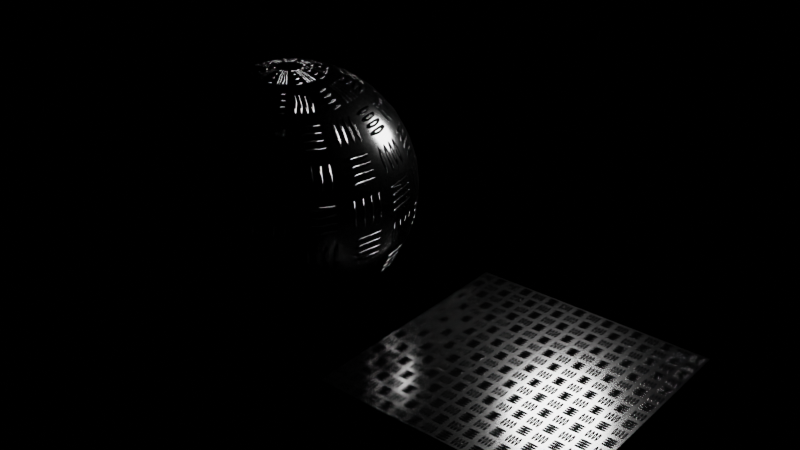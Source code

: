 # Source: surfaces.blend  (saved by Blender 3.4.6; exported with 4.5.12 LTS)
import bpy
from mathutils import Matrix  # noqa: F401  (used for matrix-valued properties, if any)

bpy.ops.wm.read_factory_settings(use_empty=True)
scene = bpy.context.scene
scene.name = 'Scene'

# ---- materials (node trees are filled in below, after node groups)
mat_checkered_metal_plate___4_rices = bpy.data.materials.new('Checkered Metal Plate - 4 rices')
mat_checkered_metal_plate___4_rices.use_backface_culling = True
mat_checkered_metal_plate___4_rices.use_transparent_shadow = False

# ---- node groups
ng_rice = bpy.data.node_groups.new('rice', 'ShaderNodeTree')
_s = ng_rice.interface.new_socket(name='Fac', in_out='OUTPUT', socket_type='NodeSocketFloat')
_s.subtype = 'FACTOR'
_s.min_value = 0.0
_s.max_value = 1.0
_s = ng_rice.interface.new_socket(name='Vector', in_out='INPUT', socket_type='NodeSocketVector')
_s.min_value = -1e+04
_s.max_value = 1e+04
_s = ng_rice.interface.new_socket(name='OffsetDir', in_out='INPUT', socket_type='NodeSocketVector')
_s.default_value = (1.0, 0.0, 0.0)
_s.min_value = -1e+04
_s.max_value = 1e+04
_s = ng_rice.interface.new_socket(name='OfsetVal', in_out='INPUT', socket_type='NodeSocketFloat')
_s.default_value = 0.1
_s.min_value = -1e+04
_s.max_value = 1e+04
_s = ng_rice.interface.new_socket(name='Scale', in_out='INPUT', socket_type='NodeSocketVector')
_s.default_value = (20.0, 3.5, 0.0)
_s.min_value = -1e+04
_s.max_value = 1e+04
_N = ng_rice.nodes; _L = ng_rice.links
n0 = _N.new('ShaderNodeTexGradient'); n0.name = 'Gradient Texture.002'; n0.location = (460, 80)
n0.gradient_type = 'SPHERICAL'
n1 = _N.new('ShaderNodeVectorMath'); n1.name = 'Vector Math.010'; n1.location = (280, 80)
n1.operation = 'MULTIPLY'
n2 = _N.new('ShaderNodeVectorMath'); n2.name = 'Vector Math.011'; n2.location = (100, 80)
n3 = _N.new('NodeReroute'); n3.name = 'Reroute'; n3.location = (240, -80)
n3.width = 16
n3.socket_idname = 'NodeSocketVector'
n4 = _N.new('ShaderNodeVectorMath'); n4.name = 'Vector Math.001'; n4.location = (-280, 80)
n4.operation = 'MULTIPLY'
n5 = _N.new('ShaderNodeCombineXYZ'); n5.name = 'Combine XYZ'; n5.location = (-460, 100)
n6 = _N.new('NodeReroute'); n6.name = 'Reroute.002'; n6.location = (-500, 40)
n6.width = 16
n6.socket_idname = 'NodeSocketFloat'
n7 = _N.new('ShaderNodeVectorMath'); n7.name = 'Vector Math'; n7.location = (-100, 140)
n7.inputs[0].default_value = (-0.5, -0.5, 0.0)
n8 = _N.new('NodeReroute'); n8.name = 'Reroute.004'; n8.location = (60, 160)
n8.width = 16
n8.socket_idname = 'NodeSocketVector'
n9 = _N.new('NodeReroute'); n9.name = 'Reroute.005'; n9.location = (-500, 160)
n9.width = 16
n9.socket_idname = 'NodeSocketVector'
n10 = _N.new('NodeGroupInput'); n10.name = 'Group Input'; n10.location = (-740, 20)
n11 = _N.new('NodeGroupOutput'); n11.name = 'Group Output'; n11.location = (680, 0)
_L.new(n1.outputs[0], n0.inputs[0])
_L.new(n2.outputs[0], n1.inputs[0])
_L.new(n10.outputs[0], n9.inputs[0])
_L.new(n0.outputs[1], n11.inputs[0])
_L.new(n10.outputs[3], n3.inputs[0])
_L.new(n3.outputs[0], n1.inputs[1])
_L.new(n7.outputs[0], n2.inputs[1])
_L.new(n4.outputs[0], n7.inputs[1])
_L.new(n5.outputs[0], n4.inputs[0])
_L.new(n6.outputs[0], n5.inputs[0])
_L.new(n6.outputs[0], n5.inputs[1])
_L.new(n8.outputs[0], n2.inputs[0])
_L.new(n9.outputs[0], n8.inputs[0])
_L.new(n10.outputs[1], n4.inputs[1])
_L.new(n10.outputs[2], n6.inputs[0])
n11.is_active_output = True
ng_four_rices_set = bpy.data.node_groups.new('four_rices_set', 'ShaderNodeTree')
_s = ng_four_rices_set.interface.new_socket(name='Value', in_out='OUTPUT', socket_type='NodeSocketFloat')
_s.min_value = 0.0
_s.max_value = 0.0
_s = ng_four_rices_set.interface.new_socket(name='Vector', in_out='INPUT', socket_type='NodeSocketVector')
_s.min_value = -1e+04
_s.max_value = 1e+04
_s = ng_four_rices_set.interface.new_socket(name='Scale', in_out='INPUT', socket_type='NodeSocketVector')
_s.default_value = (20.0, 3.5, 0.0)
_s.min_value = -1e+04
_s.max_value = 1e+04
_s = ng_four_rices_set.interface.new_socket(name='OffsetDir', in_out='INPUT', socket_type='NodeSocketVector')
_s.default_value = (1.0, 0.0, 0.0)
_s.min_value = -1e+04
_s.max_value = 1e+04
_N = ng_four_rices_set.nodes; _L = ng_four_rices_set.links
n0 = _N.new('ShaderNodeMath'); n0.name = 'Math'; n0.location = (220, 40)
n0.hide = True
n0.inputs[2].default_value = 0.0
n1 = _N.new('ShaderNodeMath'); n1.name = 'Math.001'; n1.location = (220, -40)
n1.hide = True
n1.inputs[2].default_value = 0.0
n2 = _N.new('ShaderNodeMath'); n2.name = 'Math.002'; n2.location = (420, 0)
n2.hide = True
n2.inputs[2].default_value = 0.0
n3 = _N.new('NodeGroupInput'); n3.name = 'Group Input'; n3.location = (-260, 60)
n4 = _N.new('ShaderNodeGroup'); n4.name = 'rice1'; n4.location = (20, 60)
n4.hide = True
n4.node_tree = ng_rice
n4.inputs[2].default_value = 0.3
n5 = _N.new('ShaderNodeGroup'); n5.name = 'rice2'; n5.location = (20, 20)
n5.hide = True
n5.node_tree = ng_rice
n5.inputs[2].default_value = 0.1
n6 = _N.new('ShaderNodeGroup'); n6.name = 'rice3'; n6.location = (20, -20)
n6.hide = True
n6.node_tree = ng_rice
n6.inputs[2].default_value = -0.1
n7 = _N.new('ShaderNodeGroup'); n7.name = 'rice4'; n7.location = (20, -60)
n7.hide = True
n7.node_tree = ng_rice
n7.inputs[2].default_value = -0.3
n8 = _N.new('NodeGroupOutput'); n8.name = 'Group Output'; n8.location = (640, 20)
_L.new(n7.outputs[0], n1.inputs[1])
_L.new(n0.outputs[0], n2.inputs[0])
_L.new(n1.outputs[0], n2.inputs[1])
_L.new(n2.outputs[0], n8.inputs[0])
_L.new(n6.outputs[0], n1.inputs[0])
_L.new(n5.outputs[0], n0.inputs[1])
_L.new(n4.outputs[0], n0.inputs[0])
_L.new(n3.outputs[0], n4.inputs[0])
_L.new(n3.outputs[0], n6.inputs[0])
_L.new(n3.outputs[0], n7.inputs[0])
_L.new(n3.outputs[1], n7.inputs[3])
_L.new(n3.outputs[1], n6.inputs[3])
_L.new(n3.outputs[1], n5.inputs[3])
_L.new(n3.outputs[1], n4.inputs[3])
_L.new(n3.outputs[2], n4.inputs[1])
_L.new(n3.outputs[2], n5.inputs[1])
_L.new(n3.outputs[0], n5.inputs[0])
_L.new(n3.outputs[2], n6.inputs[1])
_L.new(n3.outputs[2], n7.inputs[1])
n8.is_active_output = True
ng_checkered_metal_plate___4_rices = bpy.data.node_groups.new('Checkered Metal Plate - 4 rices', 'ShaderNodeTree')
_s = ng_checkered_metal_plate___4_rices.interface.new_socket(name='BSDF', in_out='OUTPUT', socket_type='NodeSocketShader')
_s = ng_checkered_metal_plate___4_rices.interface.new_socket(name='Base Color', in_out='INPUT', socket_type='NodeSocketColor')
_s.default_value = (0.3171, 0.3171, 0.3171, 1.0)
_s = ng_checkered_metal_plate___4_rices.interface.new_socket(name='Roughness Min', in_out='INPUT', socket_type='NodeSocketFloat')
_s.subtype = 'FACTOR'
_s.default_value = 0.1
_s.min_value = 0.0
_s.max_value = 1.0
_s = ng_checkered_metal_plate___4_rices.interface.new_socket(name='Roughness Max', in_out='INPUT', socket_type='NodeSocketFloat')
_s.subtype = 'FACTOR'
_s.default_value = 0.2
_s = ng_checkered_metal_plate___4_rices.interface.new_socket(name='Clamp Value', in_out='INPUT', socket_type='NodeSocketFloat')
_s.default_value = 0.4
_s.min_value = 0.0
_s.max_value = 1.0
_s = ng_checkered_metal_plate___4_rices.interface.new_socket(name='Coordinate (UV / Generated)', in_out='INPUT', socket_type='NodeSocketVector')
_s.min_value = -1e+04
_s.max_value = 1e+04
_s = ng_checkered_metal_plate___4_rices.interface.new_socket(name='Scale', in_out='INPUT', socket_type='NodeSocketFloat')
_s.default_value = 20.0
_s.min_value = -1e+04
_s.max_value = 1e+04
_s = ng_checkered_metal_plate___4_rices.interface.new_socket(name='Normal', in_out='INPUT', socket_type='NodeSocketVector')
_s.min_value = -1.0
_s.max_value = 1.0
_s.hide_value = True
_N = ng_checkered_metal_plate___4_rices.nodes; _L = ng_checkered_metal_plate___4_rices.links
n0 = _N.new('ShaderNodeMath'); n0.name = 'Math.004'; n0.location = (-220, 240)
n0.operation = 'MULTIPLY'
n0.inputs[2].default_value = 0.0
n1 = _N.new('ShaderNodeMath'); n1.name = 'Math.003'; n1.location = (-220, -40)
n1.operation = 'MULTIPLY'
n1.inputs[2].default_value = 0.0
n2 = _N.new('ShaderNodeTexChecker'); n2.name = 'Checker Texture.001'; n2.location = (-700, 140)
n2.inputs[1].default_value = (0.0, 0.0, 0.0, 1.0)
n2.inputs[2].default_value = (1.0, 1.0, 1.0, 1.0)
n2.inputs[3].default_value = 1.0
n3 = _N.new('ShaderNodeVectorMath'); n3.name = 'Vector Math.001'; n3.location = (-700, -60)
n3.operation = 'FRACTION'
n4 = _N.new('NodeReroute'); n4.name = 'Reroute.003'; n4.location = (60, 260)
n4.width = 16
n4.socket_idname = 'NodeSocketFloat'
n5 = _N.new('ShaderNodeMath'); n5.name = 'Math'; n5.location = (220, 220)
n5.operation = 'MINIMUM'
n6 = _N.new('ShaderNodeGroup'); n6.name = '4_rices_set 1'; n6.location = (-440, 240)
n6.node_tree = ng_four_rices_set
n6.inputs[1].default_value = (3.0, 16.0, 0.0)
n6.inputs[2].default_value = (0.0, 1.0, 0.0)
n7 = _N.new('ShaderNodeGroup'); n7.name = '4_rices_set 2'; n7.location = (-440, -60)
n7.node_tree = ng_four_rices_set
n7.inputs[1].default_value = (16.0, 3.0, 0.0)
n7.inputs[2].default_value = (1.0, 0.0, 0.0)
n8 = _N.new('ShaderNodeMath'); n8.name = 'Math.005'; n8.location = (0, 140)
n8.inputs[2].default_value = 0.0
n9 = _N.new('ShaderNodeVectorMath'); n9.name = 'Vector Math'; n9.location = (-980, 20)
n9.operation = 'SCALE'
n10 = _N.new('ShaderNodeTexNoise'); n10.name = 'Noise Texture'; n10.location = (-700, 500)
n10.noise_dimensions = '2D'
n10.inputs[3].default_value = 16.0
n10.inputs[4].default_value = 1.0
n11 = _N.new('ShaderNodeMapRange'); n11.name = 'Map Range'; n11.location = (0, 540)
n12 = _N.new('ShaderNodeValToRGB'); n12.name = 'ColorRamp'; n12.location = (-440, 500)
while len(n12.color_ramp.elements) > 1: n12.color_ramp.elements.remove(n12.color_ramp.elements[-1])
n12.color_ramp.elements[0].position = 0.3136; n12.color_ramp.elements[0].color = (0.0, 0.0, 0.0, 1.0)
_e = n12.color_ramp.elements.new(0.6318); _e.color = (1.0, 1.0, 1.0, 1.0)
n13 = _N.new('NodeReroute'); n13.name = 'Reroute.007'; n13.location = (-200, 540)
n13.width = 16
n13.socket_idname = 'NodeSocketFloatFactor'
n14 = _N.new('NodeReroute'); n14.name = 'Reroute.009'; n14.location = (-200, 520)
n14.width = 16
n14.socket_idname = 'NodeSocketFloatFactor'
n15 = _N.new('NodeReroute'); n15.name = 'Reroute.004'; n15.location = (440, 560)
n15.width = 16
n16 = _N.new('NodeGroupOutput'); n16.name = 'Group Output'; n16.location = (980, 400)
n17 = _N.new('ShaderNodeBsdfPrincipled'); n17.name = 'Principled BSDF'; n17.location = (680, 400)
n17.distribution = 'GGX'
n17.subsurface_method = 'BURLEY'
n17.inputs[1].default_value = 1.0
n17.inputs[3].default_value = 1.45
n17.inputs[13].default_value = 0.0
n17.inputs[20].default_value = 0.0
n17.inputs[27].default_value = (0.0, 0.0, 0.0, 1.0)
n17.inputs[28].default_value = 1.0
n18 = _N.new('NodeReroute'); n18.name = 'Reroute.001'; n18.location = (-860, -360)
n18.width = 16
n18.socket_idname = 'NodeSocketVector'
n19 = _N.new('NodeReroute'); n19.name = 'Reroute'; n19.location = (140, -360)
n19.width = 16
n19.socket_idname = 'NodeSocketVector'
n20 = _N.new('NodeReroute'); n20.name = 'Reroute.005'; n20.location = (-780, 560)
n20.width = 16
n21 = _N.new('NodeReroute'); n21.name = 'Reroute.006'; n21.location = (-760, 540)
n21.width = 16
n21.socket_idname = 'NodeSocketFloatFactor'
n22 = _N.new('NodeReroute'); n22.name = 'Reroute.008'; n22.location = (-740, 520)
n22.width = 16
n22.socket_idname = 'NodeSocketFloatFactor'
n23 = _N.new('NodeReroute'); n23.name = 'Reroute.002'; n23.location = (-820, 260)
n23.width = 16
n23.socket_idname = 'NodeSocketFloat'
n24 = _N.new('ShaderNodeBump'); n24.name = 'Bump'; n24.location = (440, 60)
n24.inputs[1].default_value = 1.0
n24.inputs[2].default_value = 1.0
n25 = _N.new('NodeGroupInput'); n25.name = 'Group Input'; n25.location = (-1267, 0)
n25.width = 131
_L.new(n25.outputs[4], n9.inputs[0])
_L.new(n25.outputs[6], n18.inputs[0])
_L.new(n25.outputs[5], n9.inputs[3])
_L.new(n9.outputs[0], n3.inputs[0])
_L.new(n3.outputs[0], n7.inputs[0])
_L.new(n3.outputs[0], n6.inputs[0])
_L.new(n9.outputs[0], n2.inputs[0])
_L.new(n0.outputs[0], n8.inputs[0])
_L.new(n18.outputs[0], n19.inputs[0])
_L.new(n6.outputs[0], n0.inputs[0])
_L.new(n2.outputs[0], n0.inputs[1])
_L.new(n1.outputs[0], n8.inputs[1])
_L.new(n23.outputs[0], n4.inputs[0])
_L.new(n25.outputs[3], n23.inputs[0])
_L.new(n20.outputs[0], n15.inputs[0])
_L.new(n25.outputs[0], n20.inputs[0])
_L.new(n15.outputs[0], n17.inputs[0])
_L.new(n19.outputs[0], n24.inputs[4])
_L.new(n24.outputs[0], n17.inputs[5])
_L.new(n5.outputs[0], n24.inputs[3])
_L.new(n25.outputs[1], n21.inputs[0])
_L.new(n21.outputs[0], n13.inputs[0])
_L.new(n4.outputs[0], n5.inputs[0])
_L.new(n8.outputs[0], n5.inputs[1])
_L.new(n7.outputs[0], n1.inputs[0])
_L.new(n2.outputs[1], n1.inputs[1])
_L.new(n9.outputs[0], n10.inputs[0])
_L.new(n10.outputs[0], n12.inputs[0])
_L.new(n17.outputs[0], n16.inputs[0])
_L.new(n12.outputs[0], n11.inputs[0])
_L.new(n11.outputs[0], n17.inputs[2])
_L.new(n22.outputs[0], n14.inputs[0])
_L.new(n25.outputs[2], n22.inputs[0])
_L.new(n13.outputs[0], n11.inputs[3])
_L.new(n14.outputs[0], n11.inputs[4])
n16.is_active_output = True

# ---- material node trees
mat_checkered_metal_plate___4_rices.use_nodes = True; mat_checkered_metal_plate___4_rices.node_tree.nodes.clear()
_N = mat_checkered_metal_plate___4_rices.node_tree.nodes; _L = mat_checkered_metal_plate___4_rices.node_tree.links
n0 = _N.new('ShaderNodeTexCoord'); n0.name = 'Texture Coordinate'; n0.location = (-200, 240)
n1 = _N.new('ShaderNodeGroup'); n1.name = 'Group'; n1.location = (20, 240)
n1.width = 250
n1.node_tree = ng_checkered_metal_plate___4_rices
n1.inputs[0].default_value = (0.3171, 0.3171, 0.3171, 1.0)
n1.inputs[1].default_value = 0.1
n1.inputs[2].default_value = 0.2
n1.inputs[3].default_value = 0.48
n1.inputs[5].default_value = 16.0
n2 = _N.new('ShaderNodeOutputMaterial'); n2.name = 'Material Output'; n2.location = (340, 240)
_L.new(n0.outputs[2], n1.inputs[4])
_L.new(n0.outputs[1], n1.inputs[6])
_L.new(n1.outputs[0], n2.inputs[0])
n2.is_active_output = True

# ---- lights
light_point = bpy.data.lights.new('Point', 'POINT')
light_point.transmission_factor = 0.0
light_point.energy = 3000.0
light_point.shadow_soft_size = 2.5
light_point.shadow_maximum_resolution = 0.006
light_point.use_absolute_resolution = True

# ---- meshes
me_plane = bpy.data.meshes.new('Plane')
me_plane.from_pydata([(-0.5, -0.5, 0.0), (0.5, -0.5, 0.0), (-0.5, 0.5, 0.0), (0.5, 0.5, 0.0), (-1.1, 0.1913, 0.8619), (-1.1, 0.2778, 0.8157), (-1.1, 0.3536, 0.7536), (-1.1, 0.4157, 0.6778), (-1.1, 0.4619, 0.5913), (-1.1, 0.4904, 0.4975), (-1.1, 0.5, 0.4), (-1.1, 0.4904, 0.3025), (-1.1, 0.4619, 0.2087), (-1.1, 0.4157, 0.1222), (-1.1, 0.2778, -0.01573), (-1.081, 0.09567, 0.8904), (-1.063, 0.1877, 0.8619), (-1.046, 0.2724, 0.8157), (-1.031, 0.3468, 0.7536), (-1.019, 0.4077, 0.6778), (-1.01, 0.4531, 0.5913), (-1.004, 0.481, 0.4975), (-1.002, 0.4904, 0.4), (-1.004, 0.481, 0.3025), (-1.01, 0.4531, 0.2087), (-1.019, 0.4077, 0.1222), (-1.031, 0.3468, 0.04645), (-1.046, 0.2724, -0.01573), (-1.063, 0.1877, -0.06194), (-1.081, 0.09567, -0.09039), (-1.063, 0.09012, 0.8904), (-1.027, 0.1768, 0.8619), (-0.9937, 0.2566, 0.8157), (-0.9647, 0.3266, 0.7536), (-0.9409, 0.3841, 0.6778), (-0.9232, 0.4268, 0.5913), (-0.9123, 0.4531, 0.4975), (-0.9087, 0.4619, 0.4), (-0.9123, 0.4531, 0.3025), (-0.9232, 0.4268, 0.2087), (-0.9409, 0.3841, 0.1222), (-0.9647, 0.3266, 0.04645), (-0.9937, 0.2566, -0.01573), (-1.027, 0.1768, -0.06194), (-1.063, 0.09012, -0.09039), (-1.046, 0.08111, 0.8904), (-0.9937, 0.1591, 0.8619), (-0.9457, 0.231, 0.8157), (-0.9036, 0.294, 0.7536), (-0.869, 0.3457, 0.6778), (-0.8434, 0.3841, 0.5913), (-0.8276, 0.4077, 0.4975), (-0.8222, 0.4157, 0.4), (-0.8276, 0.4077, 0.3025), (-0.8434, 0.3841, 0.2087), (-0.869, 0.3457, 0.1222), (-0.9036, 0.294, 0.04645), (-0.9457, 0.231, -0.01573), (-0.9937, 0.1591, -0.06194), (-1.046, 0.08111, -0.09039), (-1.031, 0.06897, 0.8904), (-0.9647, 0.1353, 0.8619), (-0.9036, 0.1964, 0.8157), (-0.85, 0.25, 0.7536), (-0.806, 0.294, 0.6778), (-0.7734, 0.3266, 0.5913), (-0.7532, 0.3468, 0.4975), (-0.7464, 0.3536, 0.4), (-0.7532, 0.3468, 0.3025), (-0.7734, 0.3266, 0.2087), (-0.806, 0.294, 0.1222), (-0.85, 0.25, 0.04645), (-0.9036, 0.1964, -0.01573), (-0.9647, 0.1353, -0.06194), (-1.031, 0.06897, -0.09039), (-1.019, 0.05419, 0.8904), (-0.9409, 0.1063, 0.8619), (-0.869, 0.1543, 0.8157), (-0.806, 0.1964, 0.7536), (-0.7543, 0.231, 0.6778), (-0.7159, 0.2566, 0.5913), (-0.6923, 0.2724, 0.4975), (-0.6843, 0.2778, 0.4), (-0.6923, 0.2724, 0.3025), (-0.7159, 0.2566, 0.2087), (-0.7543, 0.231, 0.1222), (-0.806, 0.1964, 0.04645), (-0.869, 0.1543, -0.01573), (-0.9409, 0.1063, -0.06194), (-1.019, 0.05419, -0.09039), (-1.01, 0.03733, 0.8904), (-0.9232, 0.07322, 0.8619), (-0.8434, 0.1063, 0.8157), (-0.7734, 0.1353, 0.7536), (-0.7159, 0.1591, 0.6778), (-0.6732, 0.1768, 0.5913), (-0.6469, 0.1877, 0.4975), (-0.6381, 0.1913, 0.4), (-0.6469, 0.1877, 0.3025), (-0.6732, 0.1768, 0.2087), (-0.7159, 0.1591, 0.1222), (-0.7734, 0.1353, 0.04645), (-0.8434, 0.1063, -0.01573), (-0.9232, 0.07322, -0.06194), (-1.01, 0.03733, -0.09039), (-1.004, 0.01903, 0.8904), (-0.9123, 0.03733, 0.8619), (-0.8276, 0.05419, 0.8157), (-0.7532, 0.06897, 0.7536), (-0.6923, 0.08111, 0.6778), (-0.6469, 0.09012, 0.5913), (-0.619, 0.09567, 0.4975), (-0.6096, 0.09755, 0.4), (-0.619, 0.09567, 0.3025), (-0.6469, 0.09012, 0.2087), (-0.6923, 0.08111, 0.1222), (-0.7532, 0.06897, 0.04645), (-0.8276, 0.05419, -0.01573), (-0.9123, 0.03733, -0.06194), (-1.004, 0.01903, -0.09039), (-1.002, -1.7e-07, 0.8904), (-0.9087, -1.79e-07, 0.8619), (-0.8222, -1.462e-07, 0.8157), (-0.7464, -1.76e-07, 0.7536), (-0.6843, -1.7e-07, 0.6778), (-0.6381, -1.462e-07, 0.5913), (-0.6096, -2.058e-07, 0.4975), (-0.6, -1.879e-07, 0.4), (-0.6096, -2.058e-07, 0.3025), (-0.6381, -1.462e-07, 0.2087), (-0.6843, -1.7e-07, 0.1222), (-0.7464, -1.76e-07, 0.04645), (-0.8222, -1.7e-07, -0.01573), (-0.9087, -1.819e-07, -0.06194), (-1.002, -1.67e-07, -0.09039), (-1.004, -0.01903, 0.8904), (-0.9123, -0.03733, 0.8619), (-0.8276, -0.05419, 0.8157), (-0.7532, -0.06898, 0.7536), (-0.6923, -0.08111, 0.6778), (-0.6469, -0.09012, 0.5913), (-0.619, -0.09567, 0.4975), (-0.6096, -0.09755, 0.4), (-0.619, -0.09567, 0.3025), (-0.6469, -0.09012, 0.2087), (-0.6923, -0.08111, 0.1222), (-0.7532, -0.06898, 0.04645), (-0.8276, -0.05419, -0.01573), (-0.9123, -0.03733, -0.06194), (-1.004, -0.01903, -0.09039), (-1.01, -0.03733, 0.8904), (-0.9232, -0.07322, 0.8619), (-0.8434, -0.1063, 0.8157), (-0.7734, -0.1353, 0.7536), (-0.7159, -0.1591, 0.6778), (-0.6732, -0.1768, 0.5913), (-0.6469, -0.1877, 0.4975), (-0.6381, -0.1913, 0.4), (-0.6469, -0.1877, 0.3025), (-0.6732, -0.1768, 0.2087), (-0.7159, -0.1591, 0.1222), (-0.7734, -0.1353, 0.04645), (-0.8434, -0.1063, -0.01573), (-0.9232, -0.07322, -0.06194), (-1.01, -0.03733, -0.09039), (-1.019, -0.05419, 0.8904), (-0.9409, -0.1063, 0.8619), (-0.869, -0.1543, 0.8157), (-0.806, -0.1964, 0.7536), (-0.7543, -0.231, 0.6778), (-0.7159, -0.2566, 0.5913), (-0.6923, -0.2724, 0.4975), (-0.6843, -0.2778, 0.4), (-0.6923, -0.2724, 0.3025), (-0.7159, -0.2566, 0.2087), (-0.7543, -0.231, 0.1222), (-0.806, -0.1964, 0.04645), (-0.869, -0.1543, -0.01573), (-0.9409, -0.1063, -0.06194), (-1.019, -0.05419, -0.09039), (-1.031, -0.06898, 0.8904), (-0.9647, -0.1353, 0.8619), (-0.9036, -0.1964, 0.8157), (-0.85, -0.25, 0.7536), (-0.806, -0.294, 0.6778), (-0.7734, -0.3266, 0.5913), (-0.7532, -0.3468, 0.4975), (-0.7464, -0.3536, 0.4), (-0.7532, -0.3468, 0.3025), (-0.7734, -0.3266, 0.2087), (-0.806, -0.294, 0.1222), (-0.85, -0.25, 0.04645), (-0.9036, -0.1964, -0.01573), (-0.9647, -0.1353, -0.06194), (-1.031, -0.06898, -0.09039), (-1.046, -0.08111, 0.8904), (-0.9937, -0.1591, 0.8619), (-0.9457, -0.231, 0.8157), (-0.9036, -0.294, 0.7536), (-0.869, -0.3457, 0.6778), (-0.8434, -0.3841, 0.5913), (-0.8276, -0.4077, 0.4975), (-0.8222, -0.4157, 0.4), (-0.8276, -0.4077, 0.3025), (-0.8434, -0.3841, 0.2087), (-0.869, -0.3457, 0.1222), (-0.9036, -0.294, 0.04645), (-0.9457, -0.231, -0.01573), (-0.9937, -0.1591, -0.06194), (-1.046, -0.08111, -0.09039), (-1.063, -0.09012, 0.8904), (-1.027, -0.1768, 0.8619), (-0.9937, -0.2566, 0.8157), (-0.9647, -0.3266, 0.7536), (-0.9409, -0.3841, 0.6778), (-0.9232, -0.4268, 0.5913), (-0.9123, -0.4531, 0.4975), (-0.9087, -0.4619, 0.4), (-0.9123, -0.4531, 0.3025), (-0.9232, -0.4268, 0.2087), (-0.9409, -0.3841, 0.1222), (-0.9647, -0.3266, 0.04645), (-0.9937, -0.2566, -0.01573), (-1.027, -0.1768, -0.06194), (-1.063, -0.09012, -0.09039), (-1.081, -0.09567, 0.8904), (-1.063, -0.1877, 0.8619), (-1.046, -0.2724, 0.8157), (-1.031, -0.3468, 0.7536), (-1.019, -0.4077, 0.6778), (-1.01, -0.4531, 0.5913), (-1.004, -0.481, 0.4975), (-1.002, -0.4904, 0.4), (-1.004, -0.481, 0.3025), (-1.01, -0.4531, 0.2087), (-1.019, -0.4077, 0.1222), (-1.031, -0.3468, 0.04645), (-1.046, -0.2724, -0.01573), (-1.063, -0.1877, -0.06194), (-1.081, -0.09567, -0.09039), (-1.1, -0.09755, 0.8904), (-1.1, -0.1913, 0.8619), (-1.1, -0.2778, 0.8157), (-1.1, -0.3536, 0.7536), (-1.1, -0.4157, 0.6778), (-1.1, -0.4619, 0.5913), (-1.1, -0.4904, 0.4975), (-1.1, -0.5, 0.4), (-1.1, -0.4904, 0.3025), (-1.1, -0.4619, 0.2087), (-1.1, -0.4157, 0.1222), (-1.1, -0.3536, 0.04645), (-1.1, -0.2778, -0.01573), (-1.1, -0.1913, -0.06194), (-1.1, -0.09755, -0.09039), (-1.119, -0.09567, 0.8904), (-1.137, -0.1877, 0.8619), (-1.154, -0.2724, 0.8157), (-1.169, -0.3468, 0.7536), (-1.181, -0.4077, 0.6778), (-1.19, -0.4531, 0.5913), (-1.196, -0.481, 0.4975), (-1.198, -0.4904, 0.4), (-1.196, -0.481, 0.3025), (-1.19, -0.4531, 0.2087), (-1.181, -0.4077, 0.1222), (-1.169, -0.3468, 0.04645), (-1.154, -0.2724, -0.01573), (-1.137, -0.1877, -0.06194), (-1.119, -0.09567, -0.09039), (-1.1, -3.134e-07, 0.9), (-1.137, -0.09012, 0.8904), (-1.173, -0.1768, 0.8619), (-1.206, -0.2566, 0.8157), (-1.235, -0.3266, 0.7536), (-1.259, -0.3841, 0.6778), (-1.277, -0.4268, 0.5913), (-1.288, -0.4531, 0.4975), (-1.291, -0.4619, 0.4), (-1.288, -0.4531, 0.3025), (-1.277, -0.4268, 0.2087), (-1.259, -0.3841, 0.1222), (-1.235, -0.3266, 0.04645), (-1.206, -0.2566, -0.01573), (-1.173, -0.1768, -0.06194), (-1.137, -0.09012, -0.09039), (-1.154, -0.08111, 0.8904), (-1.206, -0.1591, 0.8619), (-1.254, -0.231, 0.8157), (-1.296, -0.294, 0.7536), (-1.331, -0.3457, 0.6778), (-1.357, -0.3841, 0.5913), (-1.372, -0.4077, 0.4975), (-1.378, -0.4157, 0.4), (-1.372, -0.4077, 0.3025), (-1.357, -0.3841, 0.2087), (-1.331, -0.3457, 0.1222), (-1.296, -0.294, 0.04645), (-1.254, -0.231, -0.01573), (-1.206, -0.1591, -0.06194), (-1.154, -0.08111, -0.09039), (-1.1, -1.629e-07, -0.1), (-1.169, -0.06898, 0.8904), (-1.235, -0.1353, 0.8619), (-1.296, -0.1964, 0.8157), (-1.35, -0.25, 0.7536), (-1.394, -0.294, 0.6778), (-1.427, -0.3266, 0.5913), (-1.447, -0.3468, 0.4975), (-1.454, -0.3536, 0.4), (-1.447, -0.3468, 0.3025), (-1.427, -0.3266, 0.2087), (-1.394, -0.294, 0.1222), (-1.35, -0.25, 0.04645), (-1.296, -0.1964, -0.01573), (-1.235, -0.1353, -0.06194), (-1.169, -0.06897, -0.09039), (-1.181, -0.05419, 0.8904), (-1.259, -0.1063, 0.8619), (-1.331, -0.1543, 0.8157), (-1.394, -0.1964, 0.7536), (-1.446, -0.231, 0.6778), (-1.484, -0.2566, 0.5913), (-1.508, -0.2724, 0.4975), (-1.516, -0.2778, 0.4), (-1.508, -0.2724, 0.3025), (-1.484, -0.2566, 0.2087), (-1.446, -0.231, 0.1222), (-1.394, -0.1964, 0.04645), (-1.331, -0.1543, -0.01573), (-1.259, -0.1063, -0.06194), (-1.181, -0.05419, -0.09039), (-1.19, -0.03733, 0.8904), (-1.277, -0.07322, 0.8619), (-1.357, -0.1063, 0.8157), (-1.427, -0.1353, 0.7536), (-1.484, -0.1591, 0.6778), (-1.527, -0.1768, 0.5913), (-1.553, -0.1877, 0.4975), (-1.562, -0.1913, 0.4), (-1.553, -0.1877, 0.3025), (-1.527, -0.1768, 0.2087), (-1.484, -0.1591, 0.1222), (-1.427, -0.1353, 0.04645), (-1.357, -0.1063, -0.01573), (-1.277, -0.07322, -0.06194), (-1.19, -0.03733, -0.09039), (-1.196, -0.01903, 0.8904), (-1.288, -0.03733, 0.8619), (-1.372, -0.05419, 0.8157), (-1.447, -0.06897, 0.7536), (-1.508, -0.08111, 0.6778), (-1.553, -0.09012, 0.5913), (-1.581, -0.09567, 0.4975), (-1.59, -0.09755, 0.4), (-1.581, -0.09567, 0.3025), (-1.553, -0.09012, 0.2087), (-1.508, -0.08111, 0.1222), (-1.447, -0.06897, 0.04645), (-1.372, -0.05419, -0.01573), (-1.288, -0.03733, -0.06194), (-1.196, -0.01903, -0.09039), (-1.198, -1.358e-07, 0.8904), (-1.291, -1.521e-07, 0.8619), (-1.378, -1.641e-07, 0.8157), (-1.454, -1.045e-07, 0.7536), (-1.516, -8.658e-08, 0.6778), (-1.562, -1.045e-07, 0.5913), (-1.59, -5.081e-08, 0.4975), (-1.6, -1.283e-07, 0.4), (-1.59, -5.081e-08, 0.3025), (-1.562, -1.045e-07, 0.2087), (-1.516, -8.658e-08, 0.1222), (-1.454, -1.045e-07, 0.04645), (-1.378, -1.521e-07, -0.01573), (-1.291, -1.641e-07, -0.06194), (-1.198, -1.447e-07, -0.09039), (-1.196, 0.01903, 0.8904), (-1.288, 0.03733, 0.8619), (-1.372, 0.05419, 0.8157), (-1.447, 0.06897, 0.7536), (-1.508, 0.08111, 0.6778), (-1.553, 0.09012, 0.5913), (-1.581, 0.09567, 0.4975), (-1.59, 0.09755, 0.4), (-1.581, 0.09567, 0.3025), (-1.553, 0.09012, 0.2087), (-1.508, 0.08111, 0.1222), (-1.447, 0.06897, 0.04645), (-1.372, 0.05419, -0.01573), (-1.288, 0.03733, -0.06194), (-1.196, 0.01903, -0.09039), (-1.19, 0.03733, 0.8904), (-1.277, 0.07322, 0.8619), (-1.357, 0.1063, 0.8157), (-1.427, 0.1353, 0.7536), (-1.484, 0.1591, 0.6778), (-1.527, 0.1768, 0.5913), (-1.553, 0.1877, 0.4975), (-1.562, 0.1913, 0.4), (-1.553, 0.1877, 0.3025), (-1.527, 0.1768, 0.2087), (-1.484, 0.1591, 0.1222), (-1.427, 0.1353, 0.04645), (-1.357, 0.1063, -0.01573), (-1.277, 0.07322, -0.06194), (-1.19, 0.03733, -0.09039), (-1.181, 0.05419, 0.8904), (-1.259, 0.1063, 0.8619), (-1.331, 0.1543, 0.8157), (-1.394, 0.1964, 0.7536), (-1.446, 0.231, 0.6778), (-1.484, 0.2566, 0.5913), (-1.508, 0.2724, 0.4975), (-1.516, 0.2778, 0.4), (-1.508, 0.2724, 0.3025), (-1.484, 0.2566, 0.2087), (-1.446, 0.231, 0.1222), (-1.394, 0.1964, 0.04645), (-1.331, 0.1543, -0.01573), (-1.259, 0.1063, -0.06194), (-1.181, 0.05419, -0.09039), (-1.169, 0.06897, 0.8904), (-1.235, 0.1353, 0.8619), (-1.296, 0.1964, 0.8157), (-1.35, 0.25, 0.7536), (-1.394, 0.294, 0.6778), (-1.427, 0.3266, 0.5913), (-1.447, 0.3468, 0.4975), (-1.454, 0.3536, 0.4), (-1.447, 0.3468, 0.3025), (-1.427, 0.3266, 0.2087), (-1.394, 0.294, 0.1222), (-1.35, 0.25, 0.04645), (-1.296, 0.1964, -0.01573), (-1.235, 0.1353, -0.06194), (-1.169, 0.06897, -0.09039), (-1.154, 0.08111, 0.8904), (-1.206, 0.1591, 0.8619), (-1.254, 0.231, 0.8157), (-1.296, 0.294, 0.7536), (-1.331, 0.3457, 0.6778), (-1.357, 0.3841, 0.5913), (-1.372, 0.4077, 0.4975), (-1.378, 0.4157, 0.4), (-1.372, 0.4077, 0.3025), (-1.357, 0.3841, 0.2087), (-1.331, 0.3457, 0.1222), (-1.296, 0.294, 0.04645), (-1.254, 0.231, -0.01573), (-1.206, 0.1591, -0.06194), (-1.154, 0.08111, -0.09039), (-1.137, 0.09012, 0.8904), (-1.173, 0.1768, 0.8619), (-1.206, 0.2566, 0.8157), (-1.235, 0.3266, 0.7536), (-1.259, 0.3841, 0.6778), (-1.277, 0.4268, 0.5913), (-1.288, 0.4531, 0.4975), (-1.291, 0.4619, 0.4), (-1.288, 0.4531, 0.3025), (-1.277, 0.4268, 0.2087), (-1.259, 0.3841, 0.1222), (-1.235, 0.3266, 0.04645), (-1.206, 0.2566, -0.01573), (-1.173, 0.1768, -0.06194), (-1.137, 0.09012, -0.09039), (-1.119, 0.09567, 0.8904), (-1.137, 0.1877, 0.8619), (-1.154, 0.2724, 0.8157), (-1.169, 0.3468, 0.7536), (-1.181, 0.4077, 0.6778), (-1.19, 0.4531, 0.5913), (-1.196, 0.481, 0.4975), (-1.198, 0.4904, 0.4), (-1.196, 0.481, 0.3025), (-1.19, 0.4531, 0.2087), (-1.181, 0.4077, 0.1222), (-1.169, 0.3468, 0.04645), (-1.154, 0.2724, -0.01573), (-1.137, 0.1877, -0.06194), (-1.119, 0.09567, -0.09039), (-1.1, 0.09755, 0.8904), (-1.1, 0.3536, 0.04645), (-1.1, 0.1913, -0.06194), (-1.1, 0.09754, -0.09039)], [], [(0, 1, 3, 2), (483, 13, 25, 26), (7, 6, 18, 19), (14, 483, 26, 27), (8, 7, 19, 20), (484, 14, 27, 28), (9, 8, 20, 21), (485, 484, 28, 29), (10, 9, 21, 22), (482, 270, 15), (301, 485, 29), (11, 10, 22, 23), (4, 482, 15, 16), (12, 11, 23, 24), (5, 4, 16, 17), (13, 12, 24, 25), (6, 5, 17, 18), (25, 24, 39, 40), (18, 17, 32, 33), (26, 25, 40, 41), (19, 18, 33, 34), (27, 26, 41, 42), (20, 19, 34, 35), (28, 27, 42, 43), (21, 20, 35, 36), (29, 28, 43, 44), (22, 21, 36, 37), (15, 270, 30), (301, 29, 44), (23, 22, 37, 38), (16, 15, 30, 31), (24, 23, 38, 39), (17, 16, 31, 32), (44, 43, 58, 59), (37, 36, 51, 52), (30, 270, 45), (301, 44, 59), (38, 37, 52, 53), (31, 30, 45, 46), (39, 38, 53, 54), (32, 31, 46, 47), (40, 39, 54, 55), (33, 32, 47, 48), (41, 40, 55, 56), (34, 33, 48, 49), (42, 41, 56, 57), (35, 34, 49, 50), (43, 42, 57, 58), (36, 35, 50, 51), (48, 47, 62, 63), (56, 55, 70, 71), (49, 48, 63, 64), (57, 56, 71, 72), (50, 49, 64, 65), (58, 57, 72, 73), (51, 50, 65, 66), (59, 58, 73, 74), (52, 51, 66, 67), (45, 270, 60), (301, 59, 74), (53, 52, 67, 68), (46, 45, 60, 61), (54, 53, 68, 69), (47, 46, 61, 62), (55, 54, 69, 70), (67, 66, 81, 82), (60, 270, 75), (301, 74, 89), (68, 67, 82, 83), (61, 60, 75, 76), (69, 68, 83, 84), (62, 61, 76, 77), (70, 69, 84, 85), (63, 62, 77, 78), (71, 70, 85, 86), (64, 63, 78, 79), (72, 71, 86, 87), (65, 64, 79, 80), (73, 72, 87, 88), (66, 65, 80, 81), (74, 73, 88, 89), (86, 85, 100, 101), (79, 78, 93, 94), (87, 86, 101, 102), (80, 79, 94, 95), (88, 87, 102, 103), (81, 80, 95, 96), (89, 88, 103, 104), (82, 81, 96, 97), (75, 270, 90), (301, 89, 104), (83, 82, 97, 98), (76, 75, 90, 91), (84, 83, 98, 99), (77, 76, 91, 92), (85, 84, 99, 100), (78, 77, 92, 93), (90, 270, 105), (301, 104, 119), (98, 97, 112, 113), (91, 90, 105, 106), (99, 98, 113, 114), (92, 91, 106, 107), (100, 99, 114, 115), (93, 92, 107, 108), (101, 100, 115, 116), (94, 93, 108, 109), (102, 101, 116, 117), (95, 94, 109, 110), (103, 102, 117, 118), (96, 95, 110, 111), (104, 103, 118, 119), (97, 96, 111, 112), (109, 108, 123, 124), (117, 116, 131, 132), (110, 109, 124, 125), (118, 117, 132, 133), (111, 110, 125, 126), (119, 118, 133, 134), (112, 111, 126, 127), (105, 270, 120), (301, 119, 134), (113, 112, 127, 128), (106, 105, 120, 121), (114, 113, 128, 129), (107, 106, 121, 122), (115, 114, 129, 130), (108, 107, 122, 123), (116, 115, 130, 131), (128, 127, 142, 143), (121, 120, 135, 136), (129, 128, 143, 144), (122, 121, 136, 137), (130, 129, 144, 145), (123, 122, 137, 138), (131, 130, 145, 146), (124, 123, 138, 139), (132, 131, 146, 147), (125, 124, 139, 140), (133, 132, 147, 148), (126, 125, 140, 141), (134, 133, 148, 149), (127, 126, 141, 142), (120, 270, 135), (301, 134, 149), (147, 146, 161, 162), (140, 139, 154, 155), (148, 147, 162, 163), (141, 140, 155, 156), (149, 148, 163, 164), (142, 141, 156, 157), (135, 270, 150), (301, 149, 164), (143, 142, 157, 158), (136, 135, 150, 151), (144, 143, 158, 159), (137, 136, 151, 152), (145, 144, 159, 160), (138, 137, 152, 153), (146, 145, 160, 161), (139, 138, 153, 154), (159, 158, 173, 174), (152, 151, 166, 167), (160, 159, 174, 175), (153, 152, 167, 168), (161, 160, 175, 176), (154, 153, 168, 169), (162, 161, 176, 177), (155, 154, 169, 170), (163, 162, 177, 178), (156, 155, 170, 171), (164, 163, 178, 179), (157, 156, 171, 172), (150, 270, 165), (301, 164, 179), (158, 157, 172, 173), (151, 150, 165, 166), (178, 177, 192, 193), (171, 170, 185, 186), (179, 178, 193, 194), (172, 171, 186, 187), (165, 270, 180), (301, 179, 194), (173, 172, 187, 188), (166, 165, 180, 181), (174, 173, 188, 189), (167, 166, 181, 182), (175, 174, 189, 190), (168, 167, 182, 183), (176, 175, 190, 191), (169, 168, 183, 184), (177, 176, 191, 192), (170, 169, 184, 185), (182, 181, 196, 197), (190, 189, 204, 205), (183, 182, 197, 198), (191, 190, 205, 206), (184, 183, 198, 199), (192, 191, 206, 207), (185, 184, 199, 200), (193, 192, 207, 208), (186, 185, 200, 201), (194, 193, 208, 209), (187, 186, 201, 202), (180, 270, 195), (301, 194, 209), (188, 187, 202, 203), (181, 180, 195, 196), (189, 188, 203, 204), (201, 200, 215, 216), (209, 208, 223, 224), (202, 201, 216, 217), (195, 270, 210), (301, 209, 224), (203, 202, 217, 218), (196, 195, 210, 211), (204, 203, 218, 219), (197, 196, 211, 212), (205, 204, 219, 220), (198, 197, 212, 213), (206, 205, 220, 221), (199, 198, 213, 214), (207, 206, 221, 222), (200, 199, 214, 215), (208, 207, 222, 223), (220, 219, 234, 235), (213, 212, 227, 228), (221, 220, 235, 236), (214, 213, 228, 229), (222, 221, 236, 237), (215, 214, 229, 230), (223, 222, 237, 238), (216, 215, 230, 231), (224, 223, 238, 239), (217, 216, 231, 232), (210, 270, 225), (301, 224, 239), (218, 217, 232, 233), (211, 210, 225, 226), (219, 218, 233, 234), (212, 211, 226, 227), (239, 238, 253, 254), (232, 231, 246, 247), (225, 270, 240), (301, 239, 254), (233, 232, 247, 248), (226, 225, 240, 241), (234, 233, 248, 249), (227, 226, 241, 242), (235, 234, 249, 250), (228, 227, 242, 243), (236, 235, 250, 251), (229, 228, 243, 244), (237, 236, 251, 252), (230, 229, 244, 245), (238, 237, 252, 253), (231, 230, 245, 246), (243, 242, 257, 258), (251, 250, 265, 266), (244, 243, 258, 259), (252, 251, 266, 267), (245, 244, 259, 260), (253, 252, 267, 268), (246, 245, 260, 261), (254, 253, 268, 269), (247, 246, 261, 262), (240, 270, 255), (301, 254, 269), (248, 247, 262, 263), (241, 240, 255, 256), (249, 248, 263, 264), (242, 241, 256, 257), (250, 249, 264, 265), (262, 261, 277, 278), (255, 270, 271), (301, 269, 285), (263, 262, 278, 279), (256, 255, 271, 272), (264, 263, 279, 280), (257, 256, 272, 273), (265, 264, 280, 281), (258, 257, 273, 274), (266, 265, 281, 282), (259, 258, 274, 275), (267, 266, 282, 283), (260, 259, 275, 276), (268, 267, 283, 284), (261, 260, 276, 277), (269, 268, 284, 285), (282, 281, 296, 297), (275, 274, 289, 290), (283, 282, 297, 298), (276, 275, 290, 291), (284, 283, 298, 299), (277, 276, 291, 292), (285, 284, 299, 300), (278, 277, 292, 293), (271, 270, 286), (301, 285, 300), (279, 278, 293, 294), (272, 271, 286, 287), (280, 279, 294, 295), (273, 272, 287, 288), (281, 280, 295, 296), (274, 273, 288, 289), (301, 300, 316), (294, 293, 309, 310), (287, 286, 302, 303), (295, 294, 310, 311), (288, 287, 303, 304), (296, 295, 311, 312), (289, 288, 304, 305), (297, 296, 312, 313), (290, 289, 305, 306), (298, 297, 313, 314), (291, 290, 306, 307), (299, 298, 314, 315), (292, 291, 307, 308), (300, 299, 315, 316), (293, 292, 308, 309), (286, 270, 302), (314, 313, 328, 329), (307, 306, 321, 322), (315, 314, 329, 330), (308, 307, 322, 323), (316, 315, 330, 331), (309, 308, 323, 324), (302, 270, 317), (301, 316, 331), (310, 309, 324, 325), (303, 302, 317, 318), (311, 310, 325, 326), (304, 303, 318, 319), (312, 311, 326, 327), (305, 304, 319, 320), (313, 312, 327, 328), (306, 305, 320, 321), (318, 317, 332, 333), (326, 325, 340, 341), (319, 318, 333, 334), (327, 326, 341, 342), (320, 319, 334, 335), (328, 327, 342, 343), (321, 320, 335, 336), (329, 328, 343, 344), (322, 321, 336, 337), (330, 329, 344, 345), (323, 322, 337, 338), (331, 330, 345, 346), (324, 323, 338, 339), (317, 270, 332), (301, 331, 346), (325, 324, 339, 340), (337, 336, 351, 352), (345, 344, 359, 360), (338, 337, 352, 353), (346, 345, 360, 361), (339, 338, 353, 354), (332, 270, 347), (301, 346, 361), (340, 339, 354, 355), (333, 332, 347, 348), (341, 340, 355, 356), (334, 333, 348, 349), (342, 341, 356, 357), (335, 334, 349, 350), (343, 342, 357, 358), (336, 335, 350, 351), (344, 343, 358, 359), (356, 355, 370, 371), (349, 348, 363, 364), (357, 356, 371, 372), (350, 349, 364, 365), (358, 357, 372, 373), (351, 350, 365, 366), (359, 358, 373, 374), (352, 351, 366, 367), (360, 359, 374, 375), (353, 352, 367, 368), (361, 360, 375, 376), (354, 353, 368, 369), (347, 270, 362), (301, 361, 376), (355, 354, 369, 370), (348, 347, 362, 363), (375, 374, 389, 390), (368, 367, 382, 383), (376, 375, 390, 391), (369, 368, 383, 384), (362, 270, 377), (301, 376, 391), (370, 369, 384, 385), (363, 362, 377, 378), (371, 370, 385, 386), (364, 363, 378, 379), (372, 371, 386, 387), (365, 364, 379, 380), (373, 372, 387, 388), (366, 365, 380, 381), (374, 373, 388, 389), (367, 366, 381, 382), (379, 378, 393, 394), (387, 386, 401, 402), (380, 379, 394, 395), (388, 387, 402, 403), (381, 380, 395, 396), (389, 388, 403, 404), (382, 381, 396, 397), (390, 389, 404, 405), (383, 382, 397, 398), (391, 390, 405, 406), (384, 383, 398, 399), (377, 270, 392), (301, 391, 406), (385, 384, 399, 400), (378, 377, 392, 393), (386, 385, 400, 401), (398, 397, 412, 413), (406, 405, 420, 421), (399, 398, 413, 414), (392, 270, 407), (301, 406, 421), (400, 399, 414, 415), (393, 392, 407, 408), (401, 400, 415, 416), (394, 393, 408, 409), (402, 401, 416, 417), (395, 394, 409, 410), (403, 402, 417, 418), (396, 395, 410, 411), (404, 403, 418, 419), (397, 396, 411, 412), (405, 404, 419, 420), (417, 416, 431, 432), (410, 409, 424, 425), (418, 417, 432, 433), (411, 410, 425, 426), (419, 418, 433, 434), (412, 411, 426, 427), (420, 419, 434, 435), (413, 412, 427, 428), (421, 420, 435, 436), (414, 413, 428, 429), (407, 270, 422), (301, 421, 436), (415, 414, 429, 430), (408, 407, 422, 423), (416, 415, 430, 431), (409, 408, 423, 424), (436, 435, 450, 451), (429, 428, 443, 444), (422, 270, 437), (301, 436, 451), (430, 429, 444, 445), (423, 422, 437, 438), (431, 430, 445, 446), (424, 423, 438, 439), (432, 431, 446, 447), (425, 424, 439, 440), (433, 432, 447, 448), (426, 425, 440, 441), (434, 433, 448, 449), (427, 426, 441, 442), (435, 434, 449, 450), (428, 427, 442, 443), (448, 447, 462, 463), (441, 440, 455, 456), (449, 448, 463, 464), (442, 441, 456, 457), (450, 449, 464, 465), (443, 442, 457, 458), (451, 450, 465, 466), (444, 443, 458, 459), (437, 270, 452), (301, 451, 466), (445, 444, 459, 460), (438, 437, 452, 453), (446, 445, 460, 461), (439, 438, 453, 454), (447, 446, 461, 462), (440, 439, 454, 455), (452, 270, 467), (301, 466, 481), (460, 459, 474, 475), (453, 452, 467, 468), (461, 460, 475, 476), (454, 453, 468, 469), (462, 461, 476, 477), (455, 454, 469, 470), (463, 462, 477, 478), (456, 455, 470, 471), (464, 463, 478, 479), (457, 456, 471, 472), (465, 464, 479, 480), (458, 457, 472, 473), (466, 465, 480, 481), (459, 458, 473, 474), (471, 470, 6, 7), (479, 478, 483, 14), (472, 471, 7, 8), (480, 479, 14, 484), (473, 472, 8, 9), (481, 480, 484, 485), (474, 473, 9, 10), (467, 270, 482), (301, 481, 485), (475, 474, 10, 11), (468, 467, 482, 4), (476, 475, 11, 12), (469, 468, 4, 5), (477, 476, 12, 13), (470, 469, 5, 6), (478, 477, 13, 483)])
me_plane.polygons.foreach_set('use_smooth', [0, 1, 1, 1, 1, 1, 1, 1, 1, 1, 1, 1, 1, 1, 1, 1, 1, 1, 1, 1, 1, 1, 1, 1, 1, 1, 1, 1, 1, 1, 1, 1, 1, 1, 1, 1, 1, 1, 1, 1, 1, 1, 1, 1, 1, 1, 1, 1, 1, 1, 1, 1, 1, 1, 1, 1, 1, 1, 1, 1, 1, 1, 1, 1, 1, 1, 1, 1, 1, 1, 1, 1, 1, 1, 1, 1, 1, 1, 1, 1, 1, 1, 1, 1, 1, 1, 1, 1, 1, 1, 1, 1, 1, 1, 1, 1, 1, 1, 1, 1, 1, 1, 1, 1, 1, 1, 1, 1, 1, 1, 1, 1, 1, 1, 1, 1, 1, 1, 1, 1, 1, 1, 1, 1, 1, 1, 1, 1, 1, 1, 1, 1, 1, 1, 1, 1, 1, 1, 1, 1, 1, 1, 1, 1, 1, 1, 1, 1, 1, 1, 1, 1, 1, 1, 1, 1, 1, 1, 1, 1, 1, 1, 1, 1, 1, 1, 1, 1, 1, 1, 1, 1, 1, 1, 1, 1, 1, 1, 1, 1, 1, 1, 1, 1, 1, 1, 1, 1, 1, 1, 1, 1, 1, 1, 1, 1, 1, 1, 1, 1, 1, 1, 1, 1, 1, 1, 1, 1, 1, 1, 1, 1, 1, 1, 1, 1, 1, 1, 1, 1, 1, 1, 1, 1, 1, 1, 1, 1, 1, 1, 1, 1, 1, 1, 1, 1, 1, 1, 1, 1, 1, 1, 1, 1, 1, 1, 1, 1, 1, 1, 1, 1, 1, 1, 1, 1, 1, 1, 1, 1, 1, 1, 1, 1, 1, 1, 1, 1, 1, 1, 1, 1, 1, 1, 1, 1, 1, 1, 1, 1, 1, 1, 1, 1, 1, 1, 1, 1, 1, 1, 1, 1, 1, 1, 1, 1, 1, 1, 1, 1, 1, 1, 1, 1, 1, 1, 1, 1, 1, 1, 1, 1, 1, 1, 1, 1, 1, 1, 1, 1, 1, 1, 1, 1, 1, 1, 1, 1, 1, 1, 1, 1, 1, 1, 1, 1, 1, 1, 1, 1, 1, 1, 1, 1, 1, 1, 1, 1, 1, 1, 1, 1, 1, 1, 1, 1, 1, 1, 1, 1, 1, 1, 1, 1, 1, 1, 1, 1, 1, 1, 1, 1, 1, 1, 1, 1, 1, 1, 1, 1, 1, 1, 1, 1, 1, 1, 1, 1, 1, 1, 1, 1, 1, 1, 1, 1, 1, 1, 1, 1, 1, 1, 1, 1, 1, 1, 1, 1, 1, 1, 1, 1, 1, 1, 1, 1, 1, 1, 1, 1, 1, 1, 1, 1, 1, 1, 1, 1, 1, 1, 1, 1, 1, 1, 1, 1, 1, 1, 1, 1, 1, 1, 1, 1, 1, 1, 1, 1, 1, 1, 1, 1, 1, 1, 1, 1, 1, 1, 1, 1, 1, 1, 1, 1, 1, 1, 1, 1, 1, 1, 1, 1, 1, 1, 1, 1, 1, 1, 1, 1, 1, 1, 1, 1, 1, 1, 1, 1, 1, 1, 1, 1, 1, 1, 1, 1, 1, 1, 1, 1, 1, 1, 1, 1, 1, 1, 1, 1, 1, 1, 1, 1, 1])
_uv = me_plane.uv_layers.new(name='UVMap')
_uv.uv.foreach_set('vector', [0.0, 0.0, 1.0, 0.0, 1.0, 1.0, 0.0, 1.0, 0.75, 0.3382, 0.75, 0.3787, 0.7188, 0.3787, 0.7188, 0.3382, 0.75, 0.6213, 0.75, 0.6618, 0.7188, 0.6618, 0.7188, 0.6213, 0.75, 0.2978, 0.75, 0.3382, 0.7188, 0.3382, 0.7188, 0.2978, 0.75, 0.5809, 0.75, 0.6213, 0.7188, 0.6213, 0.7188, 0.5809, 0.75, 0.2574, 0.75, 0.2978, 0.7188, 0.2978, 0.7188, 0.2574, 0.75, 0.5404, 0.75, 0.5809, 0.7188, 0.5809, 0.7188, 0.5404, 0.75, 0.2169, 0.75, 0.2574, 0.7188, 0.2574, 0.7187, 0.2169, 0.75, 0.5, 0.75, 0.5404, 0.7188, 0.5404, 0.7188, 0.5, 0.75, 0.7831, 0.7344, 0.8235, 0.7187, 0.7831, 0.7344, 0.1765, 0.75, 0.2169, 0.7187, 0.2169, 0.75, 0.4596, 0.75, 0.5, 0.7188, 0.5, 0.7188, 0.4596, 0.75, 0.7426, 0.75, 0.7831, 0.7187, 0.7831, 0.7188, 0.7426, 0.75, 0.4191, 0.75, 0.4596, 0.7188, 0.4596, 0.7188, 0.4191, 0.75, 0.7022, 0.75, 0.7426, 0.7188, 0.7426, 0.7188, 0.7022, 0.75, 0.3787, 0.75, 0.4191, 0.7188, 0.4191, 0.7188, 0.3787, 0.75, 0.6618, 0.75, 0.7022, 0.7188, 0.7022, 0.7188, 0.6618, 0.7188, 0.3787, 0.7188, 0.4191, 0.6875, 0.4191, 0.6875, 0.3787, 0.7188, 0.6618, 0.7188, 0.7022, 0.6875, 0.7022, 0.6875, 0.6618, 0.7188, 0.3382, 0.7188, 0.3787, 0.6875, 0.3787, 0.6875, 0.3382, 0.7188, 0.6213, 0.7188, 0.6618, 0.6875, 0.6618, 0.6875, 0.6213, 0.7188, 0.2978, 0.7188, 0.3382, 0.6875, 0.3382, 0.6875, 0.2978, 0.7188, 0.5809, 0.7188, 0.6213, 0.6875, 0.6213, 0.6875, 0.5809, 0.7188, 0.2574, 0.7188, 0.2978, 0.6875, 0.2978, 0.6875, 0.2574, 0.7188, 0.5404, 0.7188, 0.5809, 0.6875, 0.5809, 0.6875, 0.5404, 0.7187, 0.2169, 0.7188, 0.2574, 0.6875, 0.2574, 0.6875, 0.2169, 0.7188, 0.5, 0.7188, 0.5404, 0.6875, 0.5404, 0.6875, 0.5, 0.7187, 0.7831, 0.7031, 0.8235, 0.6875, 0.7831, 0.7031, 0.1765, 0.7187, 0.2169, 0.6875, 0.2169, 0.7188, 0.4596, 0.7188, 0.5, 0.6875, 0.5, 0.6875, 0.4596, 0.7188, 0.7426, 0.7187, 0.7831, 0.6875, 0.7831, 0.6875, 0.7426, 0.7188, 0.4191, 0.7188, 0.4596, 0.6875, 0.4596, 0.6875, 0.4191, 0.7188, 0.7022, 0.7188, 0.7426, 0.6875, 0.7426, 0.6875, 0.7022, 0.6875, 0.2169, 0.6875, 0.2574, 0.6562, 0.2574, 0.6562, 0.2169, 0.6875, 0.5, 0.6875, 0.5404, 0.6562, 0.5404, 0.6562, 0.5, 0.6875, 0.7831, 0.6719, 0.8235, 0.6562, 0.7831, 0.6719, 0.1765, 0.6875, 0.2169, 0.6562, 0.2169, 0.6875, 0.4596, 0.6875, 0.5, 0.6562, 0.5, 0.6562, 0.4596, 0.6875, 0.7426, 0.6875, 0.7831, 0.6562, 0.7831, 0.6562, 0.7426, 0.6875, 0.4191, 0.6875, 0.4596, 0.6562, 0.4596, 0.6562, 0.4191, 0.6875, 0.7022, 0.6875, 0.7426, 0.6562, 0.7426, 0.6562, 0.7022, 0.6875, 0.3787, 0.6875, 0.4191, 0.6562, 0.4191, 0.6562, 0.3787, 0.6875, 0.6618, 0.6875, 0.7022, 0.6562, 0.7022, 0.6562, 0.6618, 0.6875, 0.3382, 0.6875, 0.3787, 0.6562, 0.3787, 0.6562, 0.3382, 0.6875, 0.6213, 0.6875, 0.6618, 0.6562, 0.6618, 0.6562, 0.6213, 0.6875, 0.2978, 0.6875, 0.3382, 0.6562, 0.3382, 0.6562, 0.2978, 0.6875, 0.5809, 0.6875, 0.6213, 0.6562, 0.6213, 0.6562, 0.5809, 0.6875, 0.2574, 0.6875, 0.2978, 0.6562, 0.2978, 0.6562, 0.2574, 0.6875, 0.5404, 0.6875, 0.5809, 0.6562, 0.5809, 0.6562, 0.5404, 0.6562, 0.6618, 0.6562, 0.7022, 0.625, 0.7022, 0.625, 0.6618, 0.6562, 0.3382, 0.6562, 0.3787, 0.625, 0.3787, 0.625, 0.3382, 0.6562, 0.6213, 0.6562, 0.6618, 0.625, 0.6618, 0.625, 0.6213, 0.6562, 0.2978, 0.6562, 0.3382, 0.625, 0.3382, 0.625, 0.2978, 0.6562, 0.5809, 0.6562, 0.6213, 0.625, 0.6213, 0.625, 0.5809, 0.6562, 0.2574, 0.6562, 0.2978, 0.625, 0.2978, 0.625, 0.2574, 0.6562, 0.5404, 0.6562, 0.5809, 0.625, 0.5809, 0.625, 0.5404, 0.6562, 0.2169, 0.6562, 0.2574, 0.625, 0.2574, 0.625, 0.2169, 0.6562, 0.5, 0.6562, 0.5404, 0.625, 0.5404, 0.625, 0.5, 0.6562, 0.7831, 0.6406, 0.8235, 0.625, 0.7831, 0.6406, 0.1765, 0.6562, 0.2169, 0.625, 0.2169, 0.6562, 0.4596, 0.6562, 0.5, 0.625, 0.5, 0.625, 0.4596, 0.6562, 0.7426, 0.6562, 0.7831, 0.625, 0.7831, 0.625, 0.7426, 0.6562, 0.4191, 0.6562, 0.4596, 0.625, 0.4596, 0.625, 0.4191, 0.6562, 0.7022, 0.6562, 0.7426, 0.625, 0.7426, 0.625, 0.7022, 0.6562, 0.3787, 0.6562, 0.4191, 0.625, 0.4191, 0.625, 0.3787, 0.625, 0.5, 0.625, 0.5404, 0.5937, 0.5404, 0.5937, 0.5, 0.625, 0.7831, 0.6094, 0.8235, 0.5937, 0.7831, 0.6094, 0.1765, 0.625, 0.2169, 0.5937, 0.2169, 0.625, 0.4596, 0.625, 0.5, 0.5937, 0.5, 0.5937, 0.4596, 0.625, 0.7426, 0.625, 0.7831, 0.5937, 0.7831, 0.5937, 0.7426, 0.625, 0.4191, 0.625, 0.4596, 0.5937, 0.4596, 0.5937, 0.4191, 0.625, 0.7022, 0.625, 0.7426, 0.5937, 0.7426, 0.5937, 0.7022, 0.625, 0.3787, 0.625, 0.4191, 0.5937, 0.4191, 0.5937, 0.3787, 0.625, 0.6618, 0.625, 0.7022, 0.5937, 0.7022, 0.5937, 0.6618, 0.625, 0.3382, 0.625, 0.3787, 0.5937, 0.3787, 0.5937, 0.3382, 0.625, 0.6213, 0.625, 0.6618, 0.5937, 0.6618, 0.5937, 0.6213, 0.625, 0.2978, 0.625, 0.3382, 0.5937, 0.3382, 0.5937, 0.2978, 0.625, 0.5809, 0.625, 0.6213, 0.5937, 0.6213, 0.5937, 0.5809, 0.625, 0.2574, 0.625, 0.2978, 0.5937, 0.2978, 0.5937, 0.2574, 0.625, 0.5404, 0.625, 0.5809, 0.5937, 0.5809, 0.5937, 0.5404, 0.625, 0.2169, 0.625, 0.2574, 0.5937, 0.2574, 0.5937, 0.2169, 0.5937, 0.3382, 0.5937, 0.3787, 0.5625, 0.3787, 0.5625, 0.3382, 0.5937, 0.6213, 0.5937, 0.6618, 0.5625, 0.6618, 0.5625, 0.6213, 0.5937, 0.2978, 0.5937, 0.3382, 0.5625, 0.3382, 0.5625, 0.2978, 0.5937, 0.5809, 0.5937, 0.6213, 0.5625, 0.6213, 0.5625, 0.5809, 0.5937, 0.2574, 0.5937, 0.2978, 0.5625, 0.2978, 0.5625, 0.2574, 0.5937, 0.5404, 0.5937, 0.5809, 0.5625, 0.5809, 0.5625, 0.5404, 0.5937, 0.2169, 0.5937, 0.2574, 0.5625, 0.2574, 0.5625, 0.2169, 0.5937, 0.5, 0.5937, 0.5404, 0.5625, 0.5404, 0.5625, 0.5, 0.5937, 0.7831, 0.5781, 0.8235, 0.5625, 0.7831, 0.5781, 0.1765, 0.5937, 0.2169, 0.5625, 0.2169, 0.5937, 0.4596, 0.5937, 0.5, 0.5625, 0.5, 0.5625, 0.4596, 0.5937, 0.7426, 0.5937, 0.7831, 0.5625, 0.7831, 0.5625, 0.7426, 0.5937, 0.4191, 0.5937, 0.4596, 0.5625, 0.4596, 0.5625, 0.4191, 0.5937, 0.7022, 0.5937, 0.7426, 0.5625, 0.7426, 0.5625, 0.7022, 0.5937, 0.3787, 0.5937, 0.4191, 0.5625, 0.4191, 0.5625, 0.3787, 0.5937, 0.6618, 0.5937, 0.7022, 0.5625, 0.7022, 0.5625, 0.6618, 0.5625, 0.7831, 0.5469, 0.8235, 0.5312, 0.7831, 0.5469, 0.1765, 0.5625, 0.2169, 0.5312, 0.2169, 0.5625, 0.4596, 0.5625, 0.5, 0.5312, 0.5, 0.5312, 0.4596, 0.5625, 0.7426, 0.5625, 0.7831, 0.5312, 0.7831, 0.5312, 0.7426, 0.5625, 0.4191, 0.5625, 0.4596, 0.5312, 0.4596, 0.5312, 0.4191, 0.5625, 0.7022, 0.5625, 0.7426, 0.5312, 0.7426, 0.5312, 0.7022, 0.5625, 0.3787, 0.5625, 0.4191, 0.5312, 0.4191, 0.5312, 0.3787, 0.5625, 0.6618, 0.5625, 0.7022, 0.5312, 0.7022, 0.5312, 0.6618, 0.5625, 0.3382, 0.5625, 0.3787, 0.5312, 0.3787, 0.5312, 0.3382, 0.5625, 0.6213, 0.5625, 0.6618, 0.5312, 0.6618, 0.5312, 0.6213, 0.5625, 0.2978, 0.5625, 0.3382, 0.5312, 0.3382, 0.5312, 0.2978, 0.5625, 0.5809, 0.5625, 0.6213, 0.5312, 0.6213, 0.5312, 0.5809, 0.5625, 0.2574, 0.5625, 0.2978, 0.5312, 0.2978, 0.5312, 0.2574, 0.5625, 0.5404, 0.5625, 0.5809, 0.5312, 0.5809, 0.5312, 0.5404, 0.5625, 0.2169, 0.5625, 0.2574, 0.5312, 0.2574, 0.5312, 0.2169, 0.5625, 0.5, 0.5625, 0.5404, 0.5312, 0.5404, 0.5312, 0.5, 0.5312, 0.6213, 0.5312, 0.6618, 0.5, 0.6618, 0.5, 0.6213, 0.5312, 0.2978, 0.5312, 0.3382, 0.5, 0.3382, 0.5, 0.2978, 0.5312, 0.5809, 0.5312, 0.6213, 0.5, 0.6213, 0.5, 0.5809, 0.5312, 0.2574, 0.5312, 0.2978, 0.5, 0.2978, 0.5, 0.2574, 0.5312, 0.5404, 0.5312, 0.5809, 0.5, 0.5809, 0.5, 0.5404, 0.5312, 0.2169, 0.5312, 0.2574, 0.5, 0.2574, 0.5, 0.2169, 0.5312, 0.5, 0.5312, 0.5404, 0.5, 0.5404, 0.5, 0.5, 0.5312, 0.7831, 0.5156, 0.8235, 0.5, 0.7831, 0.5156, 0.1765, 0.5312, 0.2169, 0.5, 0.2169, 0.5312, 0.4596, 0.5312, 0.5, 0.5, 0.5, 0.5, 0.4596, 0.5312, 0.7426, 0.5312, 0.7831, 0.5, 0.7831, 0.5, 0.7426, 0.5312, 0.4191, 0.5312, 0.4596, 0.5, 0.4596, 0.5, 0.4191, 0.5312, 0.7022, 0.5312, 0.7426, 0.5, 0.7426, 0.5, 0.7022, 0.5312, 0.3787, 0.5312, 0.4191, 0.5, 0.4191, 0.5, 0.3787, 0.5312, 0.6618, 0.5312, 0.7022, 0.5, 0.7022, 0.5, 0.6618, 0.5312, 0.3382, 0.5312, 0.3787, 0.5, 0.3787, 0.5, 0.3382, 0.5, 0.4596, 0.5, 0.5, 0.4687, 0.5, 0.4687, 0.4596, 0.5, 0.7426, 0.5, 0.7831, 0.4687, 0.7831, 0.4687, 0.7426, 0.5, 0.4191, 0.5, 0.4596, 0.4687, 0.4596, 0.4687, 0.4191, 0.5, 0.7022, 0.5, 0.7426, 0.4687, 0.7426, 0.4687, 0.7022, 0.5, 0.3787, 0.5, 0.4191, 0.4687, 0.4191, 0.4687, 0.3787, 0.5, 0.6618, 0.5, 0.7022, 0.4687, 0.7022, 0.4687, 0.6618, 0.5, 0.3382, 0.5, 0.3787, 0.4687, 0.3787, 0.4687, 0.3382, 0.5, 0.6213, 0.5, 0.6618, 0.4687, 0.6618, 0.4687, 0.6213, 0.5, 0.2978, 0.5, 0.3382, 0.4687, 0.3382, 0.4687, 0.2978, 0.5, 0.5809, 0.5, 0.6213, 0.4687, 0.6213, 0.4687, 0.5809, 0.5, 0.2574, 0.5, 0.2978, 0.4687, 0.2978, 0.4687, 0.2574, 0.5, 0.5404, 0.5, 0.5809, 0.4687, 0.5809, 0.4687, 0.5404, 0.5, 0.2169, 0.5, 0.2574, 0.4687, 0.2574, 0.4687, 0.2169, 0.5, 0.5, 0.5, 0.5404, 0.4687, 0.5404, 0.4687, 0.5, 0.5, 0.7831, 0.4844, 0.8235, 0.4687, 0.7831, 0.4844, 0.1765, 0.5, 0.2169, 0.4687, 0.2169, 0.4687, 0.2978, 0.4687, 0.3382, 0.4375, 0.3382, 0.4375, 0.2978, 0.4687, 0.5809, 0.4687, 0.6213, 0.4375, 0.6213, 0.4375, 0.5809, 0.4687, 0.2574, 0.4687, 0.2978, 0.4375, 0.2978, 0.4375, 0.2574, 0.4687, 0.5404, 0.4687, 0.5809, 0.4375, 0.5809, 0.4375, 0.5404, 0.4687, 0.2169, 0.4687, 0.2574, 0.4375, 0.2574, 0.4375, 0.2169, 0.4687, 0.5, 0.4687, 0.5404, 0.4375, 0.5404, 0.4375, 0.5, 0.4687, 0.7831, 0.4531, 0.8235, 0.4375, 0.7831, 0.4531, 0.1765, 0.4687, 0.2169, 0.4375, 0.2169, 0.4687, 0.4596, 0.4687, 0.5, 0.4375, 0.5, 0.4375, 0.4596, 0.4687, 0.7426, 0.4687, 0.7831, 0.4375, 0.7831, 0.4375, 0.7426, 0.4687, 0.4191, 0.4687, 0.4596, 0.4375, 0.4596, 0.4375, 0.4191, 0.4687, 0.7022, 0.4687, 0.7426, 0.4375, 0.7426, 0.4375, 0.7022, 0.4687, 0.3787, 0.4687, 0.4191, 0.4375, 0.4191, 0.4375, 0.3787, 0.4687, 0.6618, 0.4687, 0.7022, 0.4375, 0.7022, 0.4375, 0.6618, 0.4687, 0.3382, 0.4687, 0.3787, 0.4375, 0.3787, 0.4375, 0.3382, 0.4687, 0.6213, 0.4687, 0.6618, 0.4375, 0.6618, 0.4375, 0.6213, 0.4375, 0.4191, 0.4375, 0.4596, 0.4062, 0.4596, 0.4062, 0.4191, 0.4375, 0.7022, 0.4375, 0.7426, 0.4062, 0.7426, 0.4062, 0.7022, 0.4375, 0.3787, 0.4375, 0.4191, 0.4062, 0.4191, 0.4062, 0.3787, 0.4375, 0.6618, 0.4375, 0.7022, 0.4062, 0.7022, 0.4062, 0.6618, 0.4375, 0.3382, 0.4375, 0.3787, 0.4062, 0.3787, 0.4062, 0.3382, 0.4375, 0.6213, 0.4375, 0.6618, 0.4062, 0.6618, 0.4062, 0.6213, 0.4375, 0.2978, 0.4375, 0.3382, 0.4062, 0.3382, 0.4062, 0.2978, 0.4375, 0.5809, 0.4375, 0.6213, 0.4062, 0.6213, 0.4062, 0.5809, 0.4375, 0.2574, 0.4375, 0.2978, 0.4062, 0.2978, 0.4062, 0.2574, 0.4375, 0.5404, 0.4375, 0.5809, 0.4062, 0.5809, 0.4062, 0.5404, 0.4375, 0.2169, 0.4375, 0.2574, 0.4062, 0.2574, 0.4062, 0.2169, 0.4375, 0.5, 0.4375, 0.5404, 0.4062, 0.5404, 0.4062, 0.5, 0.4375, 0.7831, 0.4219, 0.8235, 0.4062, 0.7831, 0.4219, 0.1765, 0.4375, 0.2169, 0.4062, 0.2169, 0.4375, 0.4596, 0.4375, 0.5, 0.4062, 0.5, 0.4062, 0.4596, 0.4375, 0.7426, 0.4375, 0.7831, 0.4062, 0.7831, 0.4062, 0.7426, 0.4062, 0.2574, 0.4062, 0.2978, 0.375, 0.2978, 0.375, 0.2574, 0.4062, 0.5404, 0.4062, 0.5809, 0.375, 0.5809, 0.375, 0.5404, 0.4062, 0.2169, 0.4062, 0.2574, 0.375, 0.2574, 0.375, 0.2169, 0.4062, 0.5, 0.4062, 0.5404, 0.375, 0.5404, 0.375, 0.5, 0.4062, 0.7831, 0.3906, 0.8235, 0.375, 0.7831, 0.3906, 0.1765, 0.4062, 0.2169, 0.375, 0.2169, 0.4062, 0.4596, 0.4062, 0.5, 0.375, 0.5, 0.375, 0.4596, 0.4062, 0.7426, 0.4062, 0.7831, 0.375, 0.7831, 0.375, 0.7426, 0.4062, 0.4191, 0.4062, 0.4596, 0.375, 0.4596, 0.375, 0.4191, 0.4062, 0.7022, 0.4062, 0.7426, 0.375, 0.7426, 0.375, 0.7022, 0.4062, 0.3787, 0.4062, 0.4191, 0.375, 0.4191, 0.375, 0.3787, 0.4062, 0.6618, 0.4062, 0.7022, 0.375, 0.7022, 0.375, 0.6618, 0.4062, 0.3382, 0.4062, 0.3787, 0.375, 0.3787, 0.375, 0.3382, 0.4062, 0.6213, 0.4062, 0.6618, 0.375, 0.6618, 0.375, 0.6213, 0.4062, 0.2978, 0.4062, 0.3382, 0.375, 0.3382, 0.375, 0.2978, 0.4062, 0.5809, 0.4062, 0.6213, 0.375, 0.6213, 0.375, 0.5809, 0.375, 0.7022, 0.375, 0.7426, 0.3437, 0.7426, 0.3437, 0.7022, 0.375, 0.3787, 0.375, 0.4191, 0.3437, 0.4191, 0.3437, 0.3787, 0.375, 0.6618, 0.375, 0.7022, 0.3437, 0.7022, 0.3437, 0.6618, 0.375, 0.3382, 0.375, 0.3787, 0.3437, 0.3787, 0.3437, 0.3382, 0.375, 0.6213, 0.375, 0.6618, 0.3437, 0.6618, 0.3437, 0.6213, 0.375, 0.2978, 0.375, 0.3382, 0.3437, 0.3382, 0.3437, 0.2978, 0.375, 0.5809, 0.375, 0.6213, 0.3437, 0.6213, 0.3437, 0.5809, 0.375, 0.2574, 0.375, 0.2978, 0.3437, 0.2978, 0.3437, 0.2574, 0.375, 0.5404, 0.375, 0.5809, 0.3437, 0.5809, 0.3437, 0.5404, 0.375, 0.2169, 0.375, 0.2574, 0.3437, 0.2574, 0.3437, 0.2169, 0.375, 0.5, 0.375, 0.5404, 0.3437, 0.5404, 0.3437, 0.5, 0.375, 0.7831, 0.3594, 0.8235, 0.3437, 0.7831, 0.3594, 0.1765, 0.375, 0.2169, 0.3437, 0.2169, 0.375, 0.4596, 0.375, 0.5, 0.3437, 0.5, 0.3437, 0.4596, 0.375, 0.7426, 0.375, 0.7831, 0.3437, 0.7831, 0.3437, 0.7426, 0.375, 0.4191, 0.375, 0.4596, 0.3437, 0.4596, 0.3437, 0.4191, 0.3437, 0.5404, 0.3437, 0.5809, 0.3125, 0.5809, 0.3125, 0.5404, 0.3437, 0.2169, 0.3437, 0.2574, 0.3125, 0.2574, 0.3125, 0.2169, 0.3437, 0.5, 0.3437, 0.5404, 0.3125, 0.5404, 0.3125, 0.5, 0.3437, 0.7831, 0.3281, 0.8235, 0.3125, 0.7831, 0.3281, 0.1765, 0.3437, 0.2169, 0.3125, 0.2169, 0.3437, 0.4596, 0.3437, 0.5, 0.3125, 0.5, 0.3125, 0.4596, 0.3437, 0.7426, 0.3437, 0.7831, 0.3125, 0.7831, 0.3125, 0.7426, 0.3437, 0.4191, 0.3437, 0.4596, 0.3125, 0.4596, 0.3125, 0.4191, 0.3437, 0.7022, 0.3437, 0.7426, 0.3125, 0.7426, 0.3125, 0.7022, 0.3437, 0.3787, 0.3437, 0.4191, 0.3125, 0.4191, 0.3125, 0.3787, 0.3437, 0.6618, 0.3437, 0.7022, 0.3125, 0.7022, 0.3125, 0.6618, 0.3437, 0.3382, 0.3437, 0.3787, 0.3125, 0.3787, 0.3125, 0.3382, 0.3437, 0.6213, 0.3437, 0.6618, 0.3125, 0.6618, 0.3125, 0.6213, 0.3437, 0.2978, 0.3437, 0.3382, 0.3125, 0.3382, 0.3125, 0.2978, 0.3437, 0.5809, 0.3437, 0.6213, 0.3125, 0.6213, 0.3125, 0.5809, 0.3437, 0.2574, 0.3437, 0.2978, 0.3125, 0.2978, 0.3125, 0.2574, 0.3125, 0.3787, 0.3125, 0.4191, 0.2812, 0.4191, 0.2812, 0.3787, 0.3125, 0.6618, 0.3125, 0.7022, 0.2812, 0.7022, 0.2812, 0.6618, 0.3125, 0.3382, 0.3125, 0.3787, 0.2812, 0.3787, 0.2812, 0.3382, 0.3125, 0.6213, 0.3125, 0.6618, 0.2812, 0.6618, 0.2812, 0.6213, 0.3125, 0.2978, 0.3125, 0.3382, 0.2812, 0.3382, 0.2812, 0.2978, 0.3125, 0.5809, 0.3125, 0.6213, 0.2812, 0.6213, 0.2812, 0.5809, 0.3125, 0.2574, 0.3125, 0.2978, 0.2812, 0.2978, 0.2812, 0.2574, 0.3125, 0.5404, 0.3125, 0.5809, 0.2812, 0.5809, 0.2812, 0.5404, 0.3125, 0.2169, 0.3125, 0.2574, 0.2812, 0.2574, 0.2812, 0.2169, 0.3125, 0.5, 0.3125, 0.5404, 0.2812, 0.5404, 0.2812, 0.5, 0.3125, 0.7831, 0.2969, 0.8235, 0.2812, 0.7831, 0.2969, 0.1765, 0.3125, 0.2169, 0.2812, 0.2169, 0.3125, 0.4596, 0.3125, 0.5, 0.2812, 0.5, 0.2812, 0.4596, 0.3125, 0.7426, 0.3125, 0.7831, 0.2812, 0.7831, 0.2812, 0.7426, 0.3125, 0.4191, 0.3125, 0.4596, 0.2812, 0.4596, 0.2812, 0.4191, 0.3125, 0.7022, 0.3125, 0.7426, 0.2812, 0.7426, 0.2812, 0.7022, 0.2812, 0.2169, 0.2812, 0.2574, 0.25, 0.2574, 0.25, 0.2169, 0.2812, 0.5, 0.2812, 0.5404, 0.25, 0.5404, 0.25, 0.5, 0.2812, 0.7831, 0.2656, 0.8235, 0.25, 0.7831, 0.2656, 0.1765, 0.2812, 0.2169, 0.25, 0.2169, 0.2812, 0.4596, 0.2812, 0.5, 0.25, 0.5, 0.25, 0.4596, 0.2812, 0.7426, 0.2812, 0.7831, 0.25, 0.7831, 0.25, 0.7426, 0.2812, 0.4191, 0.2812, 0.4596, 0.25, 0.4596, 0.25, 0.4191, 0.2812, 0.7022, 0.2812, 0.7426, 0.25, 0.7426, 0.25, 0.7022, 0.2812, 0.3787, 0.2812, 0.4191, 0.25, 0.4191, 0.25, 0.3787, 0.2812, 0.6618, 0.2812, 0.7022, 0.25, 0.7022, 0.25, 0.6618, 0.2812, 0.3382, 0.2812, 0.3787, 0.25, 0.3787, 0.25, 0.3382, 0.2812, 0.6213, 0.2812, 0.6618, 0.25, 0.6618, 0.25, 0.6213, 0.2812, 0.2978, 0.2812, 0.3382, 0.25, 0.3382, 0.25, 0.2978, 0.2812, 0.5809, 0.2812, 0.6213, 0.25, 0.6213, 0.25, 0.5809, 0.2812, 0.2574, 0.2812, 0.2978, 0.25, 0.2978, 0.25, 0.2574, 0.2812, 0.5404, 0.2812, 0.5809, 0.25, 0.5809, 0.25, 0.5404, 0.25, 0.6618, 0.25, 0.7022, 0.2188, 0.7022, 0.2187, 0.6618, 0.25, 0.3382, 0.25, 0.3787, 0.2187, 0.3787, 0.2187, 0.3382, 0.25, 0.6213, 0.25, 0.6618, 0.2187, 0.6618, 0.2187, 0.6213, 0.25, 0.2978, 0.25, 0.3382, 0.2187, 0.3382, 0.2188, 0.2978, 0.25, 0.5809, 0.25, 0.6213, 0.2187, 0.6213, 0.2188, 0.5809, 0.25, 0.2574, 0.25, 0.2978, 0.2188, 0.2978, 0.2188, 0.2574, 0.25, 0.5404, 0.25, 0.5809, 0.2188, 0.5809, 0.2187, 0.5404, 0.25, 0.2169, 0.25, 0.2574, 0.2188, 0.2574, 0.2188, 0.2169, 0.25, 0.5, 0.25, 0.5404, 0.2187, 0.5404, 0.2187, 0.5, 0.25, 0.7831, 0.2344, 0.8235, 0.2188, 0.7831, 0.2344, 0.1765, 0.25, 0.2169, 0.2188, 0.2169, 0.25, 0.4596, 0.25, 0.5, 0.2187, 0.5, 0.2187, 0.4596, 0.25, 0.7426, 0.25, 0.7831, 0.2188, 0.7831, 0.2188, 0.7426, 0.25, 0.4191, 0.25, 0.4596, 0.2187, 0.4596, 0.2188, 0.4191, 0.25, 0.7022, 0.25, 0.7426, 0.2188, 0.7426, 0.2188, 0.7022, 0.25, 0.3787, 0.25, 0.4191, 0.2188, 0.4191, 0.2187, 0.3787, 0.2187, 0.5, 0.2187, 0.5404, 0.1875, 0.5404, 0.1875, 0.5, 0.2188, 0.7831, 0.2031, 0.8235, 0.1875, 0.7831, 0.2031, 0.1765, 0.2188, 0.2169, 0.1875, 0.2169, 0.2187, 0.4596, 0.2187, 0.5, 0.1875, 0.5, 0.1875, 0.4596, 0.2188, 0.7426, 0.2188, 0.7831, 0.1875, 0.7831, 0.1875, 0.7426, 0.2188, 0.4191, 0.2187, 0.4596, 0.1875, 0.4596, 0.1875, 0.4191, 0.2188, 0.7022, 0.2188, 0.7426, 0.1875, 0.7426, 0.1875, 0.7022, 0.2187, 0.3787, 0.2188, 0.4191, 0.1875, 0.4191, 0.1875, 0.3787, 0.2187, 0.6618, 0.2188, 0.7022, 0.1875, 0.7022, 0.1875, 0.6618, 0.2187, 0.3382, 0.2187, 0.3787, 0.1875, 0.3787, 0.1875, 0.3382, 0.2187, 0.6213, 0.2187, 0.6618, 0.1875, 0.6618, 0.1875, 0.6213, 0.2188, 0.2978, 0.2187, 0.3382, 0.1875, 0.3382, 0.1875, 0.2978, 0.2188, 0.5809, 0.2187, 0.6213, 0.1875, 0.6213, 0.1875, 0.5809, 0.2188, 0.2574, 0.2188, 0.2978, 0.1875, 0.2978, 0.1875, 0.2574, 0.2187, 0.5404, 0.2188, 0.5809, 0.1875, 0.5809, 0.1875, 0.5404, 0.2188, 0.2169, 0.2188, 0.2574, 0.1875, 0.2574, 0.1875, 0.2169, 0.1875, 0.3382, 0.1875, 0.3787, 0.1562, 0.3787, 0.1562, 0.3382, 0.1875, 0.6213, 0.1875, 0.6618, 0.1562, 0.6618, 0.1562, 0.6213, 0.1875, 0.2978, 0.1875, 0.3382, 0.1562, 0.3382, 0.1563, 0.2978, 0.1875, 0.5809, 0.1875, 0.6213, 0.1562, 0.6213, 0.1562, 0.5809, 0.1875, 0.2574, 0.1875, 0.2978, 0.1563, 0.2978, 0.1563, 0.2574, 0.1875, 0.5404, 0.1875, 0.5809, 0.1562, 0.5809, 0.1562, 0.5404, 0.1875, 0.2169, 0.1875, 0.2574, 0.1563, 0.2574, 0.1563, 0.2169, 0.1875, 0.5, 0.1875, 0.5404, 0.1562, 0.5404, 0.1562, 0.5, 0.1875, 0.7831, 0.1719, 0.8235, 0.1563, 0.7831, 0.1719, 0.1765, 0.1875, 0.2169, 0.1563, 0.2169, 0.1875, 0.4596, 0.1875, 0.5, 0.1562, 0.5, 0.1562, 0.4596, 0.1875, 0.7426, 0.1875, 0.7831, 0.1563, 0.7831, 0.1563, 0.7426, 0.1875, 0.4191, 0.1875, 0.4596, 0.1562, 0.4596, 0.1562, 0.4191, 0.1875, 0.7022, 0.1875, 0.7426, 0.1563, 0.7426, 0.1563, 0.7022, 0.1875, 0.3787, 0.1875, 0.4191, 0.1562, 0.4191, 0.1562, 0.3787, 0.1875, 0.6618, 0.1875, 0.7022, 0.1563, 0.7022, 0.1562, 0.6618, 0.1406, 0.1765, 0.1563, 0.2169, 0.125, 0.2169, 0.1562, 0.4596, 0.1562, 0.5, 0.125, 0.5, 0.125, 0.4596, 0.1563, 0.7426, 0.1563, 0.7831, 0.125, 0.7831, 0.125, 0.7426, 0.1562, 0.4191, 0.1562, 0.4596, 0.125, 0.4596, 0.125, 0.4191, 0.1563, 0.7022, 0.1563, 0.7426, 0.125, 0.7426, 0.125, 0.7022, 0.1562, 0.3787, 0.1562, 0.4191, 0.125, 0.4191, 0.125, 0.3787, 0.1562, 0.6618, 0.1563, 0.7022, 0.125, 0.7022, 0.125, 0.6618, 0.1562, 0.3382, 0.1562, 0.3787, 0.125, 0.3787, 0.125, 0.3382, 0.1562, 0.6213, 0.1562, 0.6618, 0.125, 0.6618, 0.125, 0.6213, 0.1563, 0.2978, 0.1562, 0.3382, 0.125, 0.3382, 0.125, 0.2978, 0.1562, 0.5809, 0.1562, 0.6213, 0.125, 0.6213, 0.125, 0.5809, 0.1563, 0.2574, 0.1563, 0.2978, 0.125, 0.2978, 0.125, 0.2574, 0.1562, 0.5404, 0.1562, 0.5809, 0.125, 0.5809, 0.125, 0.5404, 0.1563, 0.2169, 0.1563, 0.2574, 0.125, 0.2574, 0.125, 0.2169, 0.1562, 0.5, 0.1562, 0.5404, 0.125, 0.5404, 0.125, 0.5, 0.1563, 0.7831, 0.1406, 0.8235, 0.125, 0.7831, 0.125, 0.2978, 0.125, 0.3382, 0.09375, 0.3382, 0.09375, 0.2978, 0.125, 0.5809, 0.125, 0.6213, 0.09375, 0.6213, 0.09375, 0.5809, 0.125, 0.2574, 0.125, 0.2978, 0.09375, 0.2978, 0.09375, 0.2574, 0.125, 0.5404, 0.125, 0.5809, 0.09375, 0.5809, 0.09375, 0.5404, 0.125, 0.2169, 0.125, 0.2574, 0.09375, 0.2574, 0.09375, 0.2169, 0.125, 0.5, 0.125, 0.5404, 0.09375, 0.5404, 0.09375, 0.5, 0.125, 0.7831, 0.1094, 0.8235, 0.09375, 0.7831, 0.1094, 0.1765, 0.125, 0.2169, 0.09375, 0.2169, 0.125, 0.4596, 0.125, 0.5, 0.09375, 0.5, 0.09375, 0.4596, 0.125, 0.7426, 0.125, 0.7831, 0.09375, 0.7831, 0.09375, 0.7426, 0.125, 0.4191, 0.125, 0.4596, 0.09375, 0.4596, 0.09375, 0.4191, 0.125, 0.7022, 0.125, 0.7426, 0.09375, 0.7426, 0.09375, 0.7022, 0.125, 0.3787, 0.125, 0.4191, 0.09375, 0.4191, 0.09375, 0.3787, 0.125, 0.6618, 0.125, 0.7022, 0.09375, 0.7022, 0.09375, 0.6618, 0.125, 0.3382, 0.125, 0.3787, 0.09375, 0.3787, 0.09375, 0.3382, 0.125, 0.6213, 0.125, 0.6618, 0.09375, 0.6618, 0.09375, 0.6213, 0.09375, 0.7426, 0.09375, 0.7831, 0.0625, 0.7831, 0.0625, 0.7426, 0.09375, 0.4191, 0.09375, 0.4596, 0.0625, 0.4596, 0.0625, 0.4191, 0.09375, 0.7022, 0.09375, 0.7426, 0.0625, 0.7426, 0.0625, 0.7022, 0.09375, 0.3787, 0.09375, 0.4191, 0.0625, 0.4191, 0.0625, 0.3787, 0.09375, 0.6618, 0.09375, 0.7022, 0.0625, 0.7022, 0.0625, 0.6618, 0.09375, 0.3382, 0.09375, 0.3787, 0.0625, 0.3787, 0.0625, 0.3382, 0.09375, 0.6213, 0.09375, 0.6618, 0.0625, 0.6618, 0.0625, 0.6213, 0.09375, 0.2978, 0.09375, 0.3382, 0.0625, 0.3382, 0.0625, 0.2978, 0.09375, 0.5809, 0.09375, 0.6213, 0.0625, 0.6213, 0.0625, 0.5809, 0.09375, 0.2574, 0.09375, 0.2978, 0.0625, 0.2978, 0.0625, 0.2574, 0.09375, 0.5404, 0.09375, 0.5809, 0.0625, 0.5809, 0.0625, 0.5404, 0.09375, 0.2169, 0.09375, 0.2574, 0.0625, 0.2574, 0.0625, 0.2169, 0.09375, 0.5, 0.09375, 0.5404, 0.0625, 0.5404, 0.0625, 0.5, 0.09375, 0.7831, 0.07813, 0.8235, 0.0625, 0.7831, 0.07813, 0.1765, 0.09375, 0.2169, 0.0625, 0.2169, 0.09375, 0.4596, 0.09375, 0.5, 0.0625, 0.5, 0.0625, 0.4596, 0.0625, 0.5809, 0.0625, 0.6213, 0.03125, 0.6213, 0.03125, 0.5809, 0.0625, 0.2574, 0.0625, 0.2978, 0.03125, 0.2978, 0.03125, 0.2574, 0.0625, 0.5404, 0.0625, 0.5809, 0.03125, 0.5809, 0.03125, 0.5404, 0.0625, 0.2169, 0.0625, 0.2574, 0.03125, 0.2574, 0.03125, 0.2169, 0.0625, 0.5, 0.0625, 0.5404, 0.03125, 0.5404, 0.03125, 0.5, 0.0625, 0.7831, 0.04688, 0.8235, 0.03125, 0.7831, 0.04688, 0.1765, 0.0625, 0.2169, 0.03125, 0.2169, 0.0625, 0.4596, 0.0625, 0.5, 0.03125, 0.5, 0.03125, 0.4596, 0.0625, 0.7426, 0.0625, 0.7831, 0.03125, 0.7831, 0.03125, 0.7426, 0.0625, 0.4191, 0.0625, 0.4596, 0.03125, 0.4596, 0.03125, 0.4191, 0.0625, 0.7022, 0.0625, 0.7426, 0.03125, 0.7426, 0.03125, 0.7022, 0.0625, 0.3787, 0.0625, 0.4191, 0.03125, 0.4191, 0.03125, 0.3787, 0.0625, 0.6618, 0.0625, 0.7022, 0.03125, 0.7022, 0.03125, 0.6618, 0.0625, 0.3382, 0.0625, 0.3787, 0.03125, 0.3787, 0.03125, 0.3382, 0.0625, 0.6213, 0.0625, 0.6618, 0.03125, 0.6618, 0.03125, 0.6213, 0.0625, 0.2978, 0.0625, 0.3382, 0.03125, 0.3382, 0.03125, 0.2978, 0.03125, 0.4191, 0.03125, 0.4596, 0.0, 0.4596, 0.0, 0.4191, 0.03125, 0.7022, 0.03125, 0.7426, 1.192e-07, 0.7426, 1.192e-07, 0.7022, 0.03125, 0.3787, 0.03125, 0.4191, 0.0, 0.4191, 0.0, 0.3787, 0.03125, 0.6618, 0.03125, 0.7022, 1.192e-07, 0.7022, 5.96e-08, 0.6618, 0.03125, 0.3382, 0.03125, 0.3787, 0.0, 0.3787, 5.96e-08, 0.3382, 0.03125, 0.6213, 0.03125, 0.6618, 5.96e-08, 0.6618, 0.0, 0.6213, 0.03125, 0.2978, 0.03125, 0.3382, 5.96e-08, 0.3382, 1.192e-07, 0.2978, 0.03125, 0.5809, 0.03125, 0.6213, 0.0, 0.6213, 0.0, 0.5809, 0.03125, 0.2574, 0.03125, 0.2978, 1.192e-07, 0.2978, 1.192e-07, 0.2574, 0.03125, 0.5404, 0.03125, 0.5809, 0.0, 0.5809, 0.0, 0.5404, 0.03125, 0.2169, 0.03125, 0.2574, 1.192e-07, 0.2574, 2.384e-07, 0.2169, 0.03125, 0.5, 0.03125, 0.5404, 0.0, 0.5404, 0.0, 0.5, 0.03125, 0.7831, 0.01563, 0.8235, 2.086e-07, 0.7831, 0.01563, 0.1765, 0.03125, 0.2169, 2.384e-07, 0.2169, 0.03125, 0.4596, 0.03125, 0.5, 0.0, 0.5, 0.0, 0.4596, 0.03125, 0.7426, 0.03125, 0.7831, 2.086e-07, 0.7831, 1.192e-07, 0.7426, 1.0, 0.2574, 1.0, 0.2978, 0.9688, 0.2978, 0.9688, 0.2574, 1.0, 0.5404, 1.0, 0.5809, 0.9688, 0.5809, 0.9688, 0.5404, 1.0, 0.2169, 1.0, 0.2574, 0.9688, 0.2574, 0.9688, 0.2169, 1.0, 0.5, 1.0, 0.5404, 0.9688, 0.5404, 0.9688, 0.5, 1.0, 0.7831, 0.9844, 0.8235, 0.9688, 0.7831, 0.9844, 0.1765, 1.0, 0.2169, 0.9688, 0.2169, 1.0, 0.4596, 1.0, 0.5, 0.9688, 0.5, 0.9688, 0.4596, 1.0, 0.7426, 1.0, 0.7831, 0.9688, 0.7831, 0.9688, 0.7426, 1.0, 0.4191, 1.0, 0.4596, 0.9688, 0.4596, 0.9688, 0.4191, 1.0, 0.7022, 1.0, 0.7426, 0.9688, 0.7426, 0.9688, 0.7022, 1.0, 0.3787, 1.0, 0.4191, 0.9688, 0.4191, 0.9688, 0.3787, 1.0, 0.6618, 1.0, 0.7022, 0.9688, 0.7022, 0.9688, 0.6618, 1.0, 0.3382, 1.0, 0.3787, 0.9688, 0.3787, 0.9688, 0.3382, 1.0, 0.6213, 1.0, 0.6618, 0.9688, 0.6618, 0.9688, 0.6213, 1.0, 0.2978, 1.0, 0.3382, 0.9688, 0.3382, 0.9688, 0.2978, 1.0, 0.5809, 1.0, 0.6213, 0.9688, 0.6213, 0.9688, 0.5809, 0.9688, 0.7022, 0.9688, 0.7426, 0.9375, 0.7426, 0.9375, 0.7022, 0.9688, 0.3787, 0.9688, 0.4191, 0.9375, 0.4191, 0.9375, 0.3787, 0.9688, 0.6618, 0.9688, 0.7022, 0.9375, 0.7022, 0.9375, 0.6618, 0.9688, 0.3382, 0.9688, 0.3787, 0.9375, 0.3787, 0.9375, 0.3382, 0.9688, 0.6213, 0.9688, 0.6618, 0.9375, 0.6618, 0.9375, 0.6213, 0.9688, 0.2978, 0.9688, 0.3382, 0.9375, 0.3382, 0.9375, 0.2978, 0.9688, 0.5809, 0.9688, 0.6213, 0.9375, 0.6213, 0.9375, 0.5809, 0.9688, 0.2574, 0.9688, 0.2978, 0.9375, 0.2978, 0.9375, 0.2574, 0.9688, 0.5404, 0.9688, 0.5809, 0.9375, 0.5809, 0.9375, 0.5404, 0.9688, 0.2169, 0.9688, 0.2574, 0.9375, 0.2574, 0.9375, 0.2169, 0.9688, 0.5, 0.9688, 0.5404, 0.9375, 0.5404, 0.9375, 0.5, 0.9688, 0.7831, 0.9531, 0.8235, 0.9375, 0.7831, 0.9531, 0.1765, 0.9688, 0.2169, 0.9375, 0.2169, 0.9688, 0.4596, 0.9688, 0.5, 0.9375, 0.5, 0.9375, 0.4596, 0.9688, 0.7426, 0.9688, 0.7831, 0.9375, 0.7831, 0.9375, 0.7426, 0.9688, 0.4191, 0.9688, 0.4596, 0.9375, 0.4596, 0.9375, 0.4191, 0.9375, 0.5404, 0.9375, 0.5809, 0.9062, 0.5809, 0.9062, 0.5404, 0.9375, 0.2169, 0.9375, 0.2574, 0.9063, 0.2574, 0.9063, 0.2169, 0.9375, 0.5, 0.9375, 0.5404, 0.9062, 0.5404, 0.9062, 0.5, 0.9375, 0.7831, 0.9219, 0.8235, 0.9063, 0.7831, 0.9219, 0.1765, 0.9375, 0.2169, 0.9063, 0.2169, 0.9375, 0.4596, 0.9375, 0.5, 0.9062, 0.5, 0.9062, 0.4596, 0.9375, 0.7426, 0.9375, 0.7831, 0.9063, 0.7831, 0.9063, 0.7426, 0.9375, 0.4191, 0.9375, 0.4596, 0.9062, 0.4596, 0.9062, 0.4191, 0.9375, 0.7022, 0.9375, 0.7426, 0.9063, 0.7426, 0.9063, 0.7022, 0.9375, 0.3787, 0.9375, 0.4191, 0.9062, 0.4191, 0.9062, 0.3787, 0.9375, 0.6618, 0.9375, 0.7022, 0.9063, 0.7022, 0.9062, 0.6618, 0.9375, 0.3382, 0.9375, 0.3787, 0.9062, 0.3787, 0.9062, 0.3382, 0.9375, 0.6213, 0.9375, 0.6618, 0.9062, 0.6618, 0.9062, 0.6213, 0.9375, 0.2978, 0.9375, 0.3382, 0.9062, 0.3382, 0.9063, 0.2978, 0.9375, 0.5809, 0.9375, 0.6213, 0.9062, 0.6213, 0.9062, 0.5809, 0.9375, 0.2574, 0.9375, 0.2978, 0.9063, 0.2978, 0.9063, 0.2574, 0.9062, 0.3787, 0.9062, 0.4191, 0.875, 0.4191, 0.875, 0.3787, 0.9062, 0.6618, 0.9063, 0.7022, 0.875, 0.7022, 0.875, 0.6618, 0.9062, 0.3382, 0.9062, 0.3787, 0.875, 0.3787, 0.875, 0.3382, 0.9062, 0.6213, 0.9062, 0.6618, 0.875, 0.6618, 0.875, 0.6213, 0.9063, 0.2978, 0.9062, 0.3382, 0.875, 0.3382, 0.875, 0.2978, 0.9062, 0.5809, 0.9062, 0.6213, 0.875, 0.6213, 0.875, 0.5809, 0.9063, 0.2574, 0.9063, 0.2978, 0.875, 0.2978, 0.875, 0.2574, 0.9062, 0.5404, 0.9062, 0.5809, 0.875, 0.5809, 0.875, 0.5404, 0.9063, 0.2169, 0.9063, 0.2574, 0.875, 0.2574, 0.875, 0.2169, 0.9062, 0.5, 0.9062, 0.5404, 0.875, 0.5404, 0.875, 0.5, 0.9063, 0.7831, 0.8906, 0.8235, 0.875, 0.7831, 0.8906, 0.1765, 0.9063, 0.2169, 0.875, 0.2169, 0.9062, 0.4596, 0.9062, 0.5, 0.875, 0.5, 0.875, 0.4596, 0.9063, 0.7426, 0.9063, 0.7831, 0.875, 0.7831, 0.875, 0.7426, 0.9062, 0.4191, 0.9062, 0.4596, 0.875, 0.4596, 0.875, 0.4191, 0.9063, 0.7022, 0.9063, 0.7426, 0.875, 0.7426, 0.875, 0.7022, 0.875, 0.2169, 0.875, 0.2574, 0.8438, 0.2574, 0.8438, 0.2169, 0.875, 0.5, 0.875, 0.5404, 0.8438, 0.5404, 0.8438, 0.5, 0.875, 0.7831, 0.8594, 0.8235, 0.8438, 0.7831, 0.8594, 0.1765, 0.875, 0.2169, 0.8438, 0.2169, 0.875, 0.4596, 0.875, 0.5, 0.8438, 0.5, 0.8438, 0.4596, 0.875, 0.7426, 0.875, 0.7831, 0.8438, 0.7831, 0.8438, 0.7426, 0.875, 0.4191, 0.875, 0.4596, 0.8438, 0.4596, 0.8438, 0.4191, 0.875, 0.7022, 0.875, 0.7426, 0.8438, 0.7426, 0.8438, 0.7022, 0.875, 0.3787, 0.875, 0.4191, 0.8438, 0.4191, 0.8438, 0.3787, 0.875, 0.6618, 0.875, 0.7022, 0.8438, 0.7022, 0.8438, 0.6618, 0.875, 0.3382, 0.875, 0.3787, 0.8438, 0.3787, 0.8438, 0.3382, 0.875, 0.6213, 0.875, 0.6618, 0.8438, 0.6618, 0.8438, 0.6213, 0.875, 0.2978, 0.875, 0.3382, 0.8438, 0.3382, 0.8438, 0.2978, 0.875, 0.5809, 0.875, 0.6213, 0.8438, 0.6213, 0.8438, 0.5809, 0.875, 0.2574, 0.875, 0.2978, 0.8438, 0.2978, 0.8438, 0.2574, 0.875, 0.5404, 0.875, 0.5809, 0.8438, 0.5809, 0.8438, 0.5404, 0.8438, 0.3382, 0.8438, 0.3787, 0.8125, 0.3787, 0.8125, 0.3382, 0.8438, 0.6213, 0.8438, 0.6618, 0.8125, 0.6618, 0.8125, 0.6213, 0.8438, 0.2978, 0.8438, 0.3382, 0.8125, 0.3382, 0.8125, 0.2978, 0.8438, 0.5809, 0.8438, 0.6213, 0.8125, 0.6213, 0.8125, 0.5809, 0.8438, 0.2574, 0.8438, 0.2978, 0.8125, 0.2978, 0.8125, 0.2574, 0.8438, 0.5404, 0.8438, 0.5809, 0.8125, 0.5809, 0.8125, 0.5404, 0.8438, 0.2169, 0.8438, 0.2574, 0.8125, 0.2574, 0.8125, 0.2169, 0.8438, 0.5, 0.8438, 0.5404, 0.8125, 0.5404, 0.8125, 0.5, 0.8438, 0.7831, 0.8281, 0.8235, 0.8125, 0.7831, 0.8281, 0.1765, 0.8438, 0.2169, 0.8125, 0.2169, 0.8438, 0.4596, 0.8438, 0.5, 0.8125, 0.5, 0.8125, 0.4596, 0.8438, 0.7426, 0.8438, 0.7831, 0.8125, 0.7831, 0.8125, 0.7426, 0.8438, 0.4191, 0.8438, 0.4596, 0.8125, 0.4596, 0.8125, 0.4191, 0.8438, 0.7022, 0.8438, 0.7426, 0.8125, 0.7426, 0.8125, 0.7022, 0.8438, 0.3787, 0.8438, 0.4191, 0.8125, 0.4191, 0.8125, 0.3787, 0.8438, 0.6618, 0.8438, 0.7022, 0.8125, 0.7022, 0.8125, 0.6618, 0.8125, 0.7831, 0.7969, 0.8235, 0.7812, 0.7831, 0.7969, 0.1765, 0.8125, 0.2169, 0.7812, 0.2169, 0.8125, 0.4596, 0.8125, 0.5, 0.7812, 0.5, 0.7812, 0.4596, 0.8125, 0.7426, 0.8125, 0.7831, 0.7812, 0.7831, 0.7812, 0.7426, 0.8125, 0.4191, 0.8125, 0.4596, 0.7812, 0.4596, 0.7812, 0.4191, 0.8125, 0.7022, 0.8125, 0.7426, 0.7812, 0.7426, 0.7812, 0.7022, 0.8125, 0.3787, 0.8125, 0.4191, 0.7812, 0.4191, 0.7812, 0.3787, 0.8125, 0.6618, 0.8125, 0.7022, 0.7812, 0.7022, 0.7812, 0.6618, 0.8125, 0.3382, 0.8125, 0.3787, 0.7812, 0.3787, 0.7812, 0.3382, 0.8125, 0.6213, 0.8125, 0.6618, 0.7812, 0.6618, 0.7812, 0.6213, 0.8125, 0.2978, 0.8125, 0.3382, 0.7812, 0.3382, 0.7812, 0.2978, 0.8125, 0.5809, 0.8125, 0.6213, 0.7812, 0.6213, 0.7812, 0.5809, 0.8125, 0.2574, 0.8125, 0.2978, 0.7812, 0.2978, 0.7812, 0.2574, 0.8125, 0.5404, 0.8125, 0.5809, 0.7812, 0.5809, 0.7812, 0.5404, 0.8125, 0.2169, 0.8125, 0.2574, 0.7812, 0.2574, 0.7812, 0.2169, 0.8125, 0.5, 0.8125, 0.5404, 0.7812, 0.5404, 0.7812, 0.5, 0.7812, 0.6213, 0.7812, 0.6618, 0.75, 0.6618, 0.75, 0.6213, 0.7812, 0.2978, 0.7812, 0.3382, 0.75, 0.3382, 0.75, 0.2978, 0.7812, 0.5809, 0.7812, 0.6213, 0.75, 0.6213, 0.75, 0.5809, 0.7812, 0.2574, 0.7812, 0.2978, 0.75, 0.2978, 0.75, 0.2574, 0.7812, 0.5404, 0.7812, 0.5809, 0.75, 0.5809, 0.75, 0.5404, 0.7812, 0.2169, 0.7812, 0.2574, 0.75, 0.2574, 0.75, 0.2169, 0.7812, 0.5, 0.7812, 0.5404, 0.75, 0.5404, 0.75, 0.5, 0.7812, 0.7831, 0.7656, 0.8235, 0.75, 0.7831, 0.7656, 0.1765, 0.7812, 0.2169, 0.75, 0.2169, 0.7812, 0.4596, 0.7812, 0.5, 0.75, 0.5, 0.75, 0.4596, 0.7812, 0.7426, 0.7812, 0.7831, 0.75, 0.7831, 0.75, 0.7426, 0.7812, 0.4191, 0.7812, 0.4596, 0.75, 0.4596, 0.75, 0.4191, 0.7812, 0.7022, 0.7812, 0.7426, 0.75, 0.7426, 0.75, 0.7022, 0.7812, 0.3787, 0.7812, 0.4191, 0.75, 0.4191, 0.75, 0.3787, 0.7812, 0.6618, 0.7812, 0.7022, 0.75, 0.7022, 0.75, 0.6618, 0.7812, 0.3382, 0.7812, 0.3787, 0.75, 0.3787, 0.75, 0.3382])
me_plane.materials.append(mat_checkered_metal_plate___4_rices)
me_plane.use_remesh_fix_poles = True
me_plane.use_remesh_preserve_attributes = False
me_plane.use_mirror_vertex_groups = False
me_plane.update()

# ---- objects
ob_plane = bpy.data.objects.new('Plane', me_plane)
ob_point = bpy.data.objects.new('Point', light_point)

# ---- transforms, parenting, visibility, modifiers, constraints
ob_plane.location = (0.0, 0.0, 0.0)
ob_plane.scale = (10.0, 10.0, 10.0)
ob_plane.lineart.crease_threshold = 0.0
ob_point.location = (-4.0, 10.0, 10.0)

# ---- collection membership
scene.collection.objects.link(ob_plane)
scene.collection.objects.link(ob_point)

# ---- scene / render settings (as saved in the file)
scene.frame_start = 1; scene.frame_end = 250; scene.frame_set(1)
scene.render.engine = 'BLENDER_EEVEE_NEXT'
scene.cycles.use_denoising = False
scene.cycles.samples = 128
scene.cycles.sampling_pattern = 'TABULATED_SOBOL'
scene.cycles.use_adaptive_sampling = False
scene.cycles.use_light_tree = False
scene.cycles.bake_type = 'NORMAL'
scene.view_settings.view_transform = 'Filmic'
scene.unit_settings.scale_length = 0.1
bpy.context.view_layer.update()

# ---- added for rendering (the .blend has no active camera): camera
cam_auto = bpy.data.cameras.new('AutoCamera')
cam_auto.lens = 50.0
cam_auto.sensor_width = 36.0
cam_auto.clip_end = 1000.0
ob_auto_camera = bpy.data.objects.new('AutoCamera', cam_auto)
scene.collection.objects.link(ob_auto_camera)
ob_auto_camera.location = (17.9248, -28.1098, 22.7399)
ob_auto_camera.rotation_euler = (1.09748, -7.21219e-08, 0.694738)
scene.camera = ob_auto_camera
bpy.context.view_layer.update()
